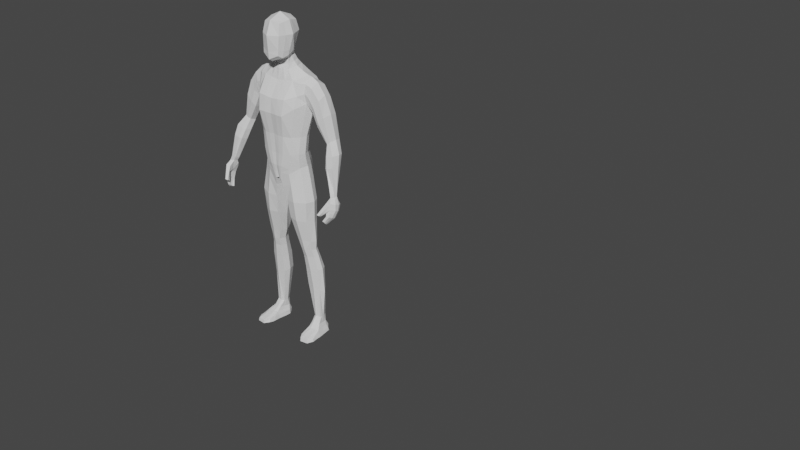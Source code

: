 # Source: CharacterLeft.blend  (saved by Blender 2.82.7; exported with 4.5.12 LTS)
import bpy
from mathutils import Matrix  # noqa: F401  (used for matrix-valued properties, if any)

bpy.ops.wm.read_factory_settings(use_empty=True)
scene = bpy.context.scene
scene.name = 'Scene'

# ---- collections
col_collection_1 = bpy.data.collections.new('Collection 1'); scene.collection.children.link(col_collection_1)

# ---- world
world_world = bpy.data.worlds.new('World'); scene.world = world_world
world_world.use_nodes = True; world_world.node_tree.nodes.clear()
_N = world_world.node_tree.nodes; _L = world_world.node_tree.links
n0 = _N.new('ShaderNodeOutputWorld'); n0.name = 'World Output'; n0.location = (300, 300)
n1 = _N.new('ShaderNodeBackground'); n1.name = 'Background'; n1.location = (10, 300)
n1.inputs[0].default_value = (0.05088, 0.05088, 0.05088, 1.0)
_L.new(n1.outputs[0], n0.inputs[0])
n0.is_active_output = True
world_world.color = (0.05088, 0.05088, 0.05088)
world_world.use_sun_shadow = False
world_world.sun_shadow_jitter_overblur = 0.0

# ---- meshes
me_cube_001 = bpy.data.meshes.new('Cube.001')
me_cube_001.from_pydata([(0.1297, -0.03656, 1.087), (0.1705, -0.009832, 1.584), (0.1298, 0.05147, 1.086), (0.0, 0.1073, 1.001), (0.0, 0.1127, 1.597), (0.0, -0.07829, 1.013), (0.0, -0.04828, 1.583), (0.1736, 0.07795, 1.477), (0.1407, 0.03495, 1.276), (0.1342, 0.02601, 1.174), (0.1738, -0.009726, 1.473), (0.1408, -0.0335, 1.276), (0.134, -0.04584, 1.174), (0.0, -0.1159, 1.408), (0.0, -0.09786, 1.283), (0.0, -0.09217, 1.169), (0.0, 0.1299, 1.456), (0.0, 0.09982, 1.284), (0.0, 0.09227, 1.167), (0.1019, 0.1103, 1.607), (0.01755, -0.08506, 1.006), (0.02373, 0.1175, 0.977), (0.102, -0.03857, 1.595), (0.05487, -0.09518, 1.17), (0.06661, -0.0986, 1.279), (0.08456, -0.1193, 1.409), (0.05584, 0.09236, 1.169), (0.06659, 0.09944, 1.28), (0.08434, 0.1365, 1.457), (0.06743, -0.02592, 1.729), (0.0, -0.03899, 1.699), (0.05732, 0.02531, 1.684), (0.05332, 0.03779, 1.759), (0.05615, 0.08488, 1.655), (0.05652, -0.02003, 1.645), (0.0, 0.0895, 1.658), (0.0, -0.03341, 1.646), (0.1313, 0.04039, 1.127), (0.1312, -0.04288, 1.129), (0.0, -0.09241, 1.092), (0.0, 0.1161, 1.071), (0.04315, 0.121, 1.073), (0.03835, -0.09511, 1.096), (0.13, 0.03343, 0.09949), (0.1364, 0.08253, 0.09901), (0.0424, -0.06429, 0.8781), (0.1677, -0.04174, 0.8821), (0.1673, 0.04863, 0.8835), (0.04304, 0.08001, 0.857), (0.05204, -0.05287, 0.7654), (0.1602, -0.03531, 0.7573), (0.1643, 0.04472, 0.7571), (0.06709, 0.09079, 0.7447), (0.07619, -0.02328, 0.6224), (0.1633, -0.01157, 0.6236), (0.1639, 0.04345, 0.6249), (0.08081, 0.06256, 0.623), (0.09484, -0.001845, 0.511), (0.167, 0.009042, 0.5179), (0.1675, 0.05531, 0.5201), (0.1006, 0.07263, 0.5127), (0.0997, 0.01931, 0.3228), (0.1807, 0.03123, 0.2857), (0.1808, 0.0805, 0.2906), (0.104, 0.0986, 0.3274), (0.1585, -0.003552, 0.566), (0.1591, 0.04472, 0.5678), (0.09688, 0.06208, 0.5629), (0.09109, -0.01388, 0.5616), (0.1446, 0.1052, 1.593), (0.07642, -0.07554, 1.047), (0.09889, 0.06997, 1.171), (0.1088, 0.07561, 1.277), (0.1346, 0.1194, 1.452), (0.07821, 0.1192, 1.022), (0.1451, -0.02912, 1.587), (0.09838, -0.07928, 1.171), (0.1091, -0.07446, 1.277), (0.1356, -0.07216, 1.448), (0.08735, -0.07829, 1.111), (0.08862, 0.1011, 1.093), (0.09965, 0.08119, 0.8881), (0.1007, -0.07342, 0.8787), (0.1073, 0.09126, 0.7746), (0.1071, -0.06483, 0.7628), (0.1203, 0.06464, 0.6247), (0.1162, -0.03338, 0.6237), (0.1334, 0.07553, 0.5167), (0.1294, -0.01071, 0.5121), (0.1489, 0.1028, 0.3064), (0.1477, 0.01169, 0.3), (0.1227, -0.02366, 0.5635), (0.1272, 0.06521, 0.5663), (0.1471, 0.007179, 1.094), (0.178, 0.04065, 1.613), (0.0, 0.0, 0.9886), (0.1489, -0.01053, 1.173), (0.1546, 0.0004943, 1.275), (0.1139, 0.03591, 1.634), (0.0, 0.06715, 1.683), (0.07484, 0.03181, 1.657), (0.1474, -0.003182, 1.13), (0.1771, 0.05651, 0.09769), (0.1229, 0.05661, 0.1023), (0.02249, 0.0103, 0.8537), (0.1874, 0.007043, 0.884), (0.04533, 0.01332, 0.7337), (0.1804, 0.009541, 0.7514), (0.06066, 0.01982, 0.6204), (0.1799, 0.01852, 0.6219), (0.08117, 0.03183, 0.5099), (0.1823, 0.0312, 0.5205), (0.08424, 0.05333, 0.3336), (0.1993, 0.05289, 0.2766), (0.1733, 0.02118, 0.5674), (0.07805, 0.02217, 0.5601), (0.1508, 0.03949, 1.618), (0.1433, -0.03585, 1.015), (0.1433, 0.05202, 1.015), (0.02966, 0.09614, 0.9457), (0.02861, -0.07406, 0.9582), (0.08437, -0.07219, 0.9867), (0.0845, 0.114, 0.9674), (0.1614, 0.008766, 1.022), (0.01216, 0.005426, 0.9447), (0.1816, 0.0196, 0.4299), (0.1819, 0.07481, 0.4334), (0.1037, 0.09235, 0.4311), (0.09814, 0.008251, 0.428), (0.1394, -0.0002122, 0.4253), (0.142, 0.09757, 0.4308), (0.1975, 0.04351, 0.4322), (0.08319, 0.04401, 0.428), (0.1703, 0.09341, 1.53), (0.1705, -0.01945, 1.531), (0.0, -0.1065, 1.494), (0.0, 0.1213, 1.527), (0.09327, -0.1033, 1.501), (0.09314, 0.1234, 1.532), (0.1403, -0.05064, 1.517), (0.1396, 0.1123, 1.523), (0.1704, 0.09265, 1.583), (0.1897, 0.03656, 1.458), (0.2613, -0.006836, 1.508), (0.2608, 0.08892, 1.507), (0.195, -0.01927, 1.517), (0.1946, 0.09358, 1.517), (0.2648, 0.04055, 1.529), (0.214, 0.04082, 1.594), (0.2135, -0.009658, 1.569), (0.213, 0.09283, 1.568), (0.2922, 0.03832, 1.253), (0.2999, 0.006749, 1.262), (0.3109, -0.003131, 1.272), (0.311, 0.0791, 1.271), (0.2992, 0.06647, 1.264), (0.338, 0.03984, 1.291), (0.3271, 0.0004526, 1.283), (0.327, 0.07882, 1.282), (0.3159, 0.03406, 1.202), (0.3047, 0.01147, 1.197), (0.2074, 0.03711, 1.416), (0.2058, -0.0006346, 1.431), (0.2278, 0.08954, 1.46), (0.2069, 0.07097, 1.434), (0.2282, -0.01477, 1.461), (0.3283, 0.04631, 1.205), (0.3717, 0.04602, 1.216), (0.3832, 0.01299, 1.223), (0.372, -0.02883, 1.22), (0.3286, -0.03241, 1.208), (0.3158, -0.02231, 1.201), (0.2414, -0.001602, 1.356), (0.3053, 0.0404, 1.43), (0.26, -0.01527, 1.383), (0.2432, 0.07369, 1.357), (0.2939, -0.009278, 1.418), (0.2595, 0.09063, 1.382), (0.2347, 0.03783, 1.349), (0.2934, 0.09016, 1.417), (0.3227, -0.007386, 1.139), (0.3463, 0.02241, 1.147), (0.3926, -0.005907, 1.159), (0.3316, -0.04373, 1.146), (0.3322, 0.01244, 1.144), (0.3814, 0.02214, 1.155), (0.3818, -0.04815, 1.16), (0.3466, -0.05163, 1.152), (0.3733, -0.125, 0.8699), (0.4, -0.08296, 1.005), (0.3714, -0.0929, 0.8492), (0.3842, -0.1231, 0.8647), (0.3842, -0.09284, 0.8446), (0.3979, -0.03175, 0.9978), (0.3852, -0.1003, 0.9765), (0.3933, -0.03089, 0.9554), (0.4234, -0.03125, 0.9562), (0.4135, -0.1028, 0.9798), (0.3999, -0.04802, 0.9196), (0.4266, -0.04814, 0.9193), (0.4166, -0.1052, 0.9439), (0.3861, -0.1048, 0.9417), (0.3947, -0.06662, 0.8823), (0.4157, -0.06555, 0.8801), (0.4152, -0.1156, 0.9032), (0.3951, -0.1165, 0.903), (0.3761, -0.1028, 0.8532), (0.3761, -0.1153, 0.8609), (0.3876, -0.06312, 1.0), (0.3863, -0.03989, 0.9929), (0.3859, -0.1164, 0.8548), (0.3859, -0.1039, 0.8471), (0.4123, -0.04544, 1.005), (0.4109, -0.06278, 1.003), (0.4329, -0.05268, 0.9635), (0.4329, -0.07999, 0.9705), (0.3902, -0.07176, 0.9671), (0.3907, -0.05268, 0.9579), (0.3994, -0.08132, 0.9335), (0.3994, -0.06233, 0.9262), (0.4348, -0.06339, 0.9296), (0.4348, -0.08239, 0.937), (0.4214, -0.0781, 0.8863), (0.4214, -0.09605, 0.8941), (0.3958, -0.09498, 0.8955), (0.3958, -0.07704, 0.8877), (0.357, -0.1512, 0.9124), (0.3753, -0.1529, 0.9134), (0.3757, -0.1368, 0.9049), (0.3599, -0.136, 0.9043), (0.1301, -0.09815, 0.003583), (0.1343, -0.09056, 0.02375), (0.1141, 0.05923, 0.027), (0.2237, -0.08456, 0.002873), (0.2054, 0.06868, 0.003132), (0.2007, 0.06813, 0.01958), (0.1343, -0.0007854, 0.06497), (0.1259, 0.07012, 0.05686), (0.1856, 0.009463, 0.06477), (0.1755, 0.07621, 0.05781), (0.1873, 0.06515, 0.03905), (0.2048, -0.0198, 0.04089), (0.1332, -0.02369, 0.04626), (0.12, 0.06376, 0.04153), (0.1734, 0.02844, 0.1027), (0.1305, 0.09155, 0.02351), (0.1755, 0.09692, 0.02339), (0.1561, -0.125, -0.0003331), (0.2044, -0.1192, -0.0003331), (0.2009, -0.1159, 0.01973), (0.1559, -0.1213, 0.01985), (0.1318, 0.07982, 0.0549), (0.1642, 0.08367, 0.05487), (0.1745, -0.002668, 0.06474), (0.1491, -0.007971, 0.06665), (0.1318, 0.08576, 0.03945), (0.1701, 0.09033, 0.03925), (0.1868, -0.02603, 0.04348), (0.1546, -0.03201, 0.0451), (0.1643, 0.08529, 0.1003), (0.1465, 0.02278, 0.1014), (0.1466, 0.08915, 0.0988), (0.07572, -0.04437, 1.846), (0.06037, -0.03731, 1.915), (0.06037, -0.06323, 1.72), (0.0, -0.08461, 1.697), (0.0, -0.04437, 1.938), (0.0, -0.005913, 1.954), (0.09165, -0.005913, 1.846), (0.04686, 0.06217, 1.686), (0.0, -0.1147, 1.846), (0.0, 0.1029, 1.846), (0.0, 0.05191, 1.745), (0.05979, 0.071, 1.846), (0.06743, -0.005913, 1.922), (0.0, 0.071, 1.922), (0.05979, -0.08283, 1.846), (0.0, -0.02328, 1.665), (0.0, -0.1056, 1.712), (0.0, -0.08283, 1.922), (0.05332, 0.05689, 1.908), (0.04986, -0.01061, 1.674), (0.05332, -0.06871, 1.908), (0.05332, -0.08963, 1.737), (0.07419, -0.02034, 1.761), (0.0, -0.1081, 1.749), (0.0, 0.06613, 1.773), (0.05512, -0.08773, 1.768), (0.05512, 0.04706, 1.783), (0.06466, -0.05797, 1.755), (0.08363, 0.01345, 1.846), (0.06388, 0.009896, 1.919), (0.0, 0.01345, 1.946), (0.07359, 0.01152, 1.771), (0.06721, 0.01396, 1.748), (0.0412, 0.04548, 1.722), (0.0, 0.05634, 1.715), (0.04721, -0.007911, 1.707), (0.0, -0.02597, 1.688), (0.04711, 0.0185, 1.717), (0.01187, 0.1141, 0.9861), (0.051, -0.04556, 1.59), (0.02743, -0.09606, 1.17), (0.0333, -0.1006, 1.281), (0.04228, -0.12, 1.409), (0.05097, 0.1138, 1.603), (0.008777, -0.08351, 1.008), (0.02792, 0.09469, 1.168), (0.03329, 0.102, 1.282), (0.04217, 0.1356, 1.457), (0.02826, -0.0289, 1.646), (0.02807, 0.08921, 1.658), (0.02158, 0.1209, 1.072), (0.01918, -0.09614, 1.094), (0.04657, 0.1247, 1.53), (0.04664, -0.1072, 1.498), (0.02493, -0.01913, 1.67), (0.02343, 0.06662, 1.686), (0.2187, -0.08254, 0.01699), (0.2139, -0.01984, 0.01699), (0.1117, 0.05975, 0.0009268), (0.2061, 0.0683, 0.003816), (0.1786, 0.09729, 3.242e-05), (0.1303, 0.09152, 3.242e-05), (0.2187, -0.02018, 0.002873), (0.1974, -0.02018, -0.0003331), (0.149, -0.02018, -0.0003331), (0.1223, -0.02018, -0.0003008), (0.1263, -0.02018, 0.02452), (0.2212, -0.06298, 0.002873), (0.2163, -0.0618, 0.01699), (0.2009, -0.0803, -0.0003331), (0.1525, -0.08318, -0.0003331), (0.1258, -0.07505, -0.0003008), (0.1305, -0.06802, 0.02257), (0.2116, -0.0618, 0.02463), (0.1322, -0.06505, 0.03109), (0.1551, -0.08728, 0.02817), (0.1937, -0.08162, 0.0273), (0.22, -0.05219, 0.002873), (0.2151, -0.05143, 0.01699), (0.1991, -0.06085, -0.0003331), (0.1508, -0.06229, -0.0003331), (0.1241, -0.05823, -0.0003008), (0.1275, -0.05234, 0.02452), (0.1265, 0.04502, 0.1009), (0.1152, 0.02463, -0.0001504), (0.1202, 0.01953, 0.02576), (0.1301, 0.03467, 0.06092), (0.1806, 0.04283, 0.06129), (0.1266, 0.02004, 0.04389), (0.196, 0.02268, 0.03997), (0.1772, 0.04092, 0.1017), (0.2073, 0.02415, 0.01828), (0.188, 0.03856, -0.0001504), (0.2124, 0.02406, 0.003345), (0.1396, 0.03567, -0.0001504), (0.3711, -0.1258, 0.9444), (0.3944, -0.1279, 0.9466), (0.3961, -0.121, 0.9244), (0.373, -0.1204, 0.923), (0.364, -0.1385, 0.9284), (0.3859, -0.1289, 0.9146), (0.3848, -0.1404, 0.93), (0.3665, -0.1282, 0.9136), (0.4039, -0.1153, 0.9632), (0.3795, -0.1126, 0.9323), (0.3782, -0.1131, 0.9604), (0.4064, -0.1131, 0.9341), (0.3906, -0.1106, 0.9223), (0.3973, -0.05732, 0.901), (0.4211, -0.05685, 0.8997), (0.4159, -0.1104, 0.9235), (0.4281, -0.07075, 0.908), (0.4281, -0.08922, 0.9155), (0.3976, -0.08815, 0.9145), (0.3976, -0.06968, 0.907), (0.3831, -0.07976, 0.8658), (0.3999, -0.07919, 0.8623), (0.3997, -0.1193, 0.8839), (0.3842, -0.1207, 0.8865), (0.3872, -0.1046, 0.8779), (0.3872, -0.0894, 0.8701), (0.4036, -0.09102, 0.8667), (0.4036, -0.1062, 0.8744), (0.3856, -0.1025, 0.9591), (0.3966, -0.03946, 0.9375), (0.425, -0.0397, 0.9377), (0.415, -0.104, 0.9618), (0.3927, -0.07504, 0.9476), (0.3954, -0.05428, 0.9397), (0.4338, -0.05803, 0.9465), (0.4338, -0.08119, 0.9537), (0.3585, -0.1436, 0.9084), (0.3755, -0.1448, 0.9091), (0.3953, -0.1244, 0.9355), (0.3721, -0.1231, 0.9337), (0.3854, -0.1346, 0.9223), (0.3653, -0.1334, 0.921), (0.3789, -0.1128, 0.9464), (0.4051, -0.1142, 0.9486), (0.4106, -0.0315, 0.977), (0.4219, -0.07138, 0.9866), (0.4226, -0.04906, 0.9843), (0.3867, -0.03381, 0.9745), (0.4095, -0.03977, 1.027), (0.4067, -0.06068, 1.025), (0.3955, -0.02402, 1.02), (0.371, -0.0379, 1.017), (0.3791, -0.06015, 1.023), (0.3918, -0.07816, 1.027), (0.3786, -0.02293, 1.02), (0.4088, -0.06173, 1.014), (0.3786, -0.03889, 1.005), (0.3833, -0.06163, 1.012), (0.4109, -0.04261, 1.016), (0.3967, -0.02789, 1.009), (0.3959, -0.08056, 1.016), (0.3825, -0.03141, 1.006), (0.3075, 0.05027, 1.233), (0.3493, 0.06242, 1.249), (0.3496, -0.01419, 1.251), (0.3198, -0.01777, 1.24), (0.2985, 0.02489, 1.225), (0.3196, 0.0627, 1.238), (0.3606, 0.02642, 1.257), (0.3079, -0.007779, 1.232), (0.1986, 0.03684, 1.437), (0.2116, -0.01702, 1.489), (0.2112, 0.09156, 1.489), (0.2369, 0.09087, 1.538), (0.2374, -0.008247, 1.539), (0.2394, 0.04068, 1.561), (0.1903, 0.07446, 1.456), (0.1898, -0.005181, 1.452), (0.1305, 0.04593, 1.107), (0.1305, -0.03972, 1.108), (0.0, -0.08535, 1.052), (0.0, 0.1117, 1.036), (0.03344, 0.1193, 1.025), (0.02795, -0.09009, 1.051), (0.08341, 0.1102, 1.058), (0.08188, -0.07692, 1.079), (0.1472, 0.001998, 1.112), (0.01398, -0.08983, 1.051), (0.01672, 0.1175, 1.029)], [], [(140, 69, 141, 133), (90, 61, 43, 260), (299, 295, 32, 294), (315, 301, 6, 135), (313, 302, 15, 39), (302, 303, 14, 15), (303, 304, 13, 14), (101, 96, 12, 38), (96, 97, 11, 12), (97, 142, 10, 11), (80, 71, 9, 37), (71, 72, 8, 9), (72, 73, 7, 8), (308, 309, 28, 27), (307, 308, 27, 26), (312, 307, 26, 41), (77, 78, 25, 24), (76, 77, 24, 23), (79, 76, 23, 42), (139, 75, 22, 137), (116, 98, 22, 75), (95, 20, 306), (314, 305, 19, 138), (295, 296, 272, 32), (298, 297, 29, 30), (301, 22, 34, 310), (305, 4, 35, 311), (98, 19, 33, 100), (442, 79, 42, 440), (445, 312, 41, 439), (441, 80, 37, 435), (443, 101, 38, 436), (444, 313, 39, 437), (113, 62, 244, 352, 102), (89, 63, 259, 261), (112, 64, 44, 103), (124, 119, 48, 104), (122, 118, 47, 81), (123, 117, 46, 105), (121, 120, 45, 82), (104, 48, 52, 106), (81, 47, 51, 83), (105, 46, 50, 107), (82, 45, 49, 84), (106, 52, 56, 108), (83, 51, 55, 85), (107, 50, 54, 109), (84, 49, 53, 86), (115, 67, 60, 110), (92, 66, 59, 87), (114, 65, 58, 111), (91, 68, 57, 88), (132, 127, 64, 112), (130, 126, 63, 89), (131, 125, 62, 113), (129, 128, 61, 90), (86, 53, 68, 91), (109, 54, 65, 114), (85, 55, 66, 92), (108, 56, 67, 115), (56, 85, 92, 67), (54, 86, 91, 65), (125, 129, 90, 62), (127, 130, 89, 64), (65, 91, 88, 58), (67, 92, 87, 60), (50, 84, 86, 54), (52, 83, 85, 56), (46, 82, 84, 50), (48, 81, 83, 52), (117, 121, 82, 46), (119, 122, 81, 48), (64, 89, 261, 44), (439, 41, 80, 441), (436, 38, 79, 442), (94, 116, 75, 1), (134, 1, 75, 139), (38, 12, 76, 79), (12, 11, 77, 76), (11, 10, 78, 77), (27, 28, 73, 72), (26, 27, 72, 71), (41, 26, 71, 80), (62, 90, 260, 244), (138, 19, 69, 140), (141, 69, 116, 94), (53, 108, 115, 68), (55, 109, 114, 66), (126, 131, 113, 63), (128, 132, 112, 61), (66, 114, 111, 59), (68, 115, 110, 57), (51, 107, 109, 55), (49, 106, 108, 53), (47, 105, 107, 51), (45, 104, 106, 49), (118, 123, 105, 47), (120, 124, 104, 45), (61, 112, 103, 345, 43), (63, 113, 102, 259), (435, 37, 101, 443), (22, 98, 100, 34), (300, 21, 95), (69, 19, 98, 116), (8, 7, 142, 97), (9, 8, 97, 96), (37, 9, 96, 101), (297, 299, 294, 29), (20, 95, 124, 120), (2, 93, 123, 118), (21, 74, 122, 119), (0, 70, 121, 117), (70, 20, 120, 121), (93, 0, 117, 123), (74, 2, 118, 122), (95, 21, 119, 124), (57, 110, 132, 128), (59, 111, 131, 126), (60, 87, 130, 127), (58, 88, 129, 125), (88, 57, 128, 129), (111, 58, 125, 131), (87, 59, 126, 130), (110, 60, 127, 132), (28, 138, 140, 73), (10, 134, 139, 78), (309, 314, 138, 28), (78, 139, 137, 25), (304, 315, 135, 13), (73, 140, 133, 7), (172, 178, 151, 152), (175, 177, 154, 155), (179, 173, 156, 158), (176, 174, 153, 157), (7, 133, 146), (133, 141, 150, 146), (432, 431, 143, 147), (428, 434, 162, 165), (94, 1, 149, 148), (1, 134, 145, 149), (134, 10, 145), (141, 94, 148, 150), (429, 430, 144, 163), (427, 433, 164, 161), (184, 181, 411), (177, 179, 158, 154), (178, 175, 155, 151), (173, 176, 157, 156), (174, 172, 152, 153), (414, 413, 209, 208), (417, 414, 208, 189), (431, 428, 165, 143), (430, 432, 147, 144), (433, 429, 163, 164), (434, 427, 161, 162), (422, 426, 171, 170), (421, 422, 170, 169), (420, 425, 168, 167), (419, 424, 166, 159), (426, 423, 160, 171), (424, 420, 167, 166), (423, 419, 159, 160), (425, 421, 169, 168), (165, 162, 172, 174), (147, 143, 176, 173), (161, 164, 175, 178), (163, 144, 179, 177), (143, 165, 174, 176), (144, 147, 173, 179), (164, 163, 177, 175), (162, 161, 178, 172), (170, 171, 183, 187), (169, 170, 187, 186), (167, 168, 182, 185), (159, 166, 181, 184), (171, 160, 180, 183), (166, 167, 185, 181), (160, 159, 184, 180), (168, 169, 186, 182), (217, 209, 404, 195), (404, 209, 193, 401), (415, 212, 193, 416), (197, 189, 194), (207, 210, 191, 188), (184, 411, 408, 180), (181, 185, 407, 411), (363, 361, 226, 227), (392, 215, 197, 388), (386, 195, 196, 387), (390, 217, 195, 386), (376, 219, 198, 370), (370, 198, 199, 371), (374, 221, 200, 372), (372, 200, 201, 369), (379, 204, 205, 380), (384, 223, 204, 379), (377, 202, 203, 378), (382, 225, 202, 377), (380, 205, 224, 381), (381, 224, 225, 382), (378, 203, 222, 383), (383, 222, 223, 384), (371, 199, 220, 373), (373, 220, 221, 374), (369, 201, 218, 375), (375, 218, 219, 376), (385, 194, 216, 389), (389, 216, 217, 390), (387, 196, 214, 391), (391, 214, 215, 392), (197, 213, 189), (190, 192, 211, 206), (206, 211, 210, 207), (401, 193, 212, 403), (402, 403, 212, 213), (189, 208, 194), (216, 208, 209, 217), (394, 227, 226, 393), (364, 362, 228, 229), (398, 364, 229, 393), (397, 363, 227, 394), (405, 182, 186, 406), (216, 194, 208), (215, 402, 213, 197), (347, 328, 242, 350), (322, 246, 235, 234), (329, 330, 318, 233), (247, 250, 231, 230), (354, 322, 321, 355), (351, 240, 239, 349), (253, 238, 244, 260), (350, 242, 236, 348), (257, 241, 238, 253), (255, 243, 237, 251), (245, 232, 243, 255), (338, 335, 241, 257), (336, 344, 334, 231), (335, 318, 330, 340), (251, 237, 103, 44), (349, 239, 102, 352), (348, 236, 43, 345), (239, 252, 259, 102), (252, 251, 44, 261, 259), (336, 337, 258, 242), (337, 338, 257, 258), (235, 246, 256, 240), (246, 245, 255, 256), (240, 256, 252, 239), (256, 255, 251, 252), (242, 258, 254, 236), (258, 257, 253, 254), (236, 254, 260, 43), (254, 253, 260), (351, 353, 235, 240), (233, 318, 249, 248), (248, 249, 250, 247), (320, 232, 245, 323), (323, 245, 246, 322), (290, 291, 274, 268), (293, 290, 268, 284), (262, 263, 282, 276), (286, 271, 273, 288), (265, 264, 283, 278), (263, 266, 279, 282), (271, 275, 280, 273), (289, 262, 276, 287), (291, 292, 267, 274), (287, 276, 270, 285), (276, 282, 279, 270), (284, 268, 262, 289), (274, 267, 266, 263), (30, 29, 264, 265), (268, 274, 263, 262), (29, 284, 289, 264), (283, 287, 285, 278), (264, 289, 287, 283), (272, 286, 288, 32), (294, 293, 284, 29), (32, 288, 293, 294), (280, 275, 292, 291), (288, 273, 290, 293), (273, 280, 291, 290), (281, 31, 299, 297), (277, 316, 281, 297, 298), (269, 317, 99, 296, 295), (31, 269, 295, 299), (100, 33, 269, 31), (311, 35, 99, 317), (310, 34, 281, 316), (34, 100, 31, 281), (36, 310, 316, 277), (33, 311, 317, 269), (25, 137, 315, 304), (16, 136, 314, 309), (3, 300, 95), (440, 42, 313, 444), (438, 40, 312, 445), (19, 305, 311, 33), (6, 301, 310, 36), (136, 4, 305, 314), (95, 306, 5), (40, 18, 307, 312), (18, 17, 308, 307), (17, 16, 309, 308), (24, 25, 304, 303), (23, 24, 303, 302), (42, 23, 302, 313), (137, 22, 301, 315), (346, 320, 323, 356), (333, 332, 247, 230), (340, 339, 324, 319), (354, 356, 323, 322), (322, 234, 321), (341, 342, 326, 325), (346, 327, 328, 347), (353, 355, 321, 235), (333, 230, 231, 334), (343, 333, 334, 344), (343, 342, 332, 333), (247, 332, 331, 248), (248, 331, 329, 233), (339, 340, 330, 329), (343, 327, 326, 342), (341, 325, 324, 339), (327, 343, 344, 328), (332, 342, 341, 331), (250, 249, 338, 337), (231, 250, 337, 336), (241, 335, 340, 319), (242, 328, 344, 336), (249, 318, 335, 338), (331, 341, 339, 329), (319, 324, 355, 353), (320, 346, 347, 232), (325, 326, 356, 354), (327, 346, 356, 326), (241, 319, 353, 351), (237, 348, 345, 103), (238, 349, 352, 244), (243, 350, 348, 237), (241, 351, 349, 238), (325, 354, 355, 324), (232, 347, 350, 243), (400, 365, 358, 395), (399, 366, 360, 396), (366, 368, 359, 360), (365, 367, 357, 358), (395, 358, 363, 397), (396, 360, 364, 398), (360, 359, 362, 364), (358, 357, 361, 363), (197, 194, 367, 365), (201, 200, 368, 366), (385, 201, 366, 399), (388, 197, 365, 400), (224, 375, 376, 225), (205, 369, 375, 224), (222, 373, 374, 223), (203, 371, 373, 222), (204, 372, 369, 205), (223, 374, 372, 204), (202, 370, 371, 203), (225, 376, 370, 202), (211, 383, 384, 210), (192, 378, 383, 211), (207, 381, 382, 206), (188, 380, 381, 207), (206, 382, 377, 190), (190, 377, 378, 192), (210, 384, 379, 191), (191, 379, 380, 188), (200, 388, 400, 368), (194, 385, 399, 367), (357, 396, 398, 361), (359, 395, 397, 362), (367, 399, 396, 357), (368, 400, 395, 359), (362, 397, 394, 228), (361, 398, 393, 226), (228, 394, 393, 229), (220, 391, 392, 221), (199, 387, 391, 220), (218, 389, 390, 219), (201, 385, 389, 218), (219, 390, 386, 198), (198, 386, 387, 199), (221, 392, 388, 200), (215, 214, 403, 402), (196, 401, 403, 214), (195, 404, 401, 196), (415, 405, 406, 412), (182, 405, 407, 185), (187, 183, 409, 410), (183, 180, 408, 409), (413, 418, 209), (418, 416, 193, 209), (412, 417, 189, 213), (187, 410, 406, 186), (406, 410, 417, 412), (411, 407, 416, 418), (408, 411, 418, 413), (212, 415, 412, 213), (405, 415, 416, 407), (410, 409, 414, 417), (409, 408, 413, 414), (156, 157, 421, 425), (151, 155, 419, 423), (154, 158, 420, 424), (152, 151, 423, 426), (155, 154, 424, 419), (158, 156, 425, 420), (157, 153, 422, 421), (153, 152, 426, 422), (10, 142, 427, 434), (7, 146, 429, 433), (150, 148, 432, 430), (149, 145, 428, 431), (142, 7, 433, 427), (146, 150, 430, 429), (145, 10, 434, 428), (148, 149, 431, 432), (3, 438, 445, 300), (20, 440, 444, 306), (2, 435, 443, 93), (0, 436, 442, 70), (21, 439, 441, 74), (306, 444, 437, 5), (93, 443, 436, 0), (74, 441, 435, 2), (300, 445, 439, 21), (70, 442, 440, 20)])
_uv = me_cube_001.uv_layers.new(name='UVMap')
_uv.uv.foreach_set('vector', [0.5937, 0.4659, 0.625, 0.4659, 0.625, 0.5, 0.5938, 0.5, 0.375, 0.7841, 0.375, 0.8125, 0.375, 0.8125, 0.375, 0.7841, 0.6875, 0.625, 0.6875, 0.5, 0.6875, 0.5, 0.6875, 0.625, 0.5938, 0.8438, 0.625, 0.8438, 0.625, 0.875, 0.5938, 0.875, 0.4107, 0.8438, 0.4375, 0.8438, 0.4375, 0.875, 0.4107, 0.875, 0.4375, 0.8438, 0.4996, 0.8438, 0.4996, 0.875, 0.4375, 0.875, 0.4996, 0.8438, 0.5625, 0.8437, 0.5625, 0.875, 0.4996, 0.875, 0.4107, 0.625, 0.4375, 0.625, 0.4375, 0.75, 0.4107, 0.75, 0.4375, 0.625, 0.5, 0.625, 0.5, 0.75, 0.4375, 0.75, 0.5, 0.625, 0.5625, 0.625, 0.5625, 0.75, 0.5, 0.75, 0.4107, 0.4659, 0.4375, 0.4659, 0.4375, 0.5, 0.4107, 0.5, 0.4375, 0.4659, 0.5, 0.4659, 0.5, 0.5, 0.4375, 0.5, 0.5, 0.4659, 0.5625, 0.4659, 0.5625, 0.5, 0.5, 0.5, 0.5, 0.4062, 0.5625, 0.4062, 0.5625, 0.4375, 0.5, 0.4375, 0.4375, 0.4062, 0.5, 0.4062, 0.5, 0.4375, 0.4375, 0.4375, 0.4107, 0.4062, 0.4375, 0.4062, 0.4375, 0.4375, 0.4107, 0.4375, 0.4998, 0.7841, 0.5625, 0.7841, 0.5625, 0.8125, 0.4996, 0.8125, 0.4375, 0.7841, 0.4998, 0.7841, 0.4996, 0.8125, 0.4375, 0.8125, 0.4107, 0.7841, 0.4375, 0.7841, 0.4375, 0.8125, 0.4107, 0.8125, 0.5938, 0.7841, 0.625, 0.7841, 0.625, 0.8125, 0.5938, 0.8125, 0.6591, 0.625, 0.6875, 0.625, 0.6875, 0.75, 0.6591, 0.75, 0.3125, 0.625, 0.3125, 0.75, 0.2812, 0.75, 0.5938, 0.4063, 0.625, 0.4062, 0.625, 0.4375, 0.5938, 0.4375, 0.625, 0.4375, 0.625, 0.375, 0.625, 0.375, 0.625, 0.4375, 0.625, 0.875, 0.625, 0.8125, 0.625, 0.8125, 0.625, 0.875, 0.625, 0.8438, 0.625, 0.8125, 0.625, 0.8125, 0.625, 0.8438, 0.625, 0.4062, 0.625, 0.375, 0.625, 0.375, 0.625, 0.4062, 0.6875, 0.625, 0.6875, 0.5, 0.6875, 0.5, 0.6875, 0.625, 0.3928, 0.7841, 0.4107, 0.7841, 0.4107, 0.8125, 0.3928, 0.8125, 0.3928, 0.4062, 0.4107, 0.4062, 0.4107, 0.4375, 0.3928, 0.4375, 0.3928, 0.4659, 0.4107, 0.4659, 0.4107, 0.5, 0.3928, 0.5, 0.3928, 0.625, 0.4107, 0.625, 0.4107, 0.75, 0.3928, 0.75, 0.3928, 0.8437, 0.4107, 0.8438, 0.4107, 0.875, 0.3928, 0.875, 0.375, 0.625, 0.375, 0.75, 0.375, 0.75, 0.375, 0.6875, 0.375, 0.625, 0.375, 0.4659, 0.375, 0.5, 0.375, 0.5, 0.375, 0.4659, 0.3125, 0.625, 0.3125, 0.5, 0.3125, 0.5, 0.3125, 0.625, 0.3125, 0.625, 0.3125, 0.5, 0.3125, 0.5, 0.3125, 0.625, 0.375, 0.4659, 0.375, 0.5, 0.375, 0.5, 0.375, 0.4659, 0.375, 0.625, 0.375, 0.75, 0.375, 0.75, 0.375, 0.625, 0.375, 0.7841, 0.375, 0.8125, 0.375, 0.8125, 0.375, 0.7841, 0.3125, 0.625, 0.3125, 0.5, 0.3125, 0.5, 0.3125, 0.625, 0.375, 0.4659, 0.375, 0.5, 0.375, 0.5, 0.375, 0.4659, 0.375, 0.625, 0.375, 0.75, 0.375, 0.75, 0.375, 0.625, 0.375, 0.7841, 0.375, 0.8125, 0.375, 0.8125, 0.375, 0.7841, 0.3125, 0.625, 0.3125, 0.5, 0.3125, 0.5, 0.3125, 0.625, 0.375, 0.4659, 0.375, 0.5, 0.375, 0.5, 0.375, 0.4659, 0.375, 0.625, 0.375, 0.75, 0.375, 0.75, 0.375, 0.625, 0.375, 0.7841, 0.375, 0.8125, 0.375, 0.8125, 0.375, 0.7841, 0.3125, 0.625, 0.3125, 0.5, 0.3125, 0.5, 0.3125, 0.625, 0.375, 0.4659, 0.375, 0.5, 0.375, 0.5, 0.375, 0.4659, 0.375, 0.625, 0.375, 0.75, 0.375, 0.75, 0.375, 0.625, 0.375, 0.7841, 0.375, 0.8125, 0.375, 0.8125, 0.375, 0.7841, 0.3125, 0.625, 0.3125, 0.5, 0.3125, 0.5, 0.3125, 0.625, 0.375, 0.4659, 0.375, 0.5, 0.375, 0.5, 0.375, 0.4659, 0.375, 0.625, 0.375, 0.75, 0.375, 0.75, 0.375, 0.625, 0.375, 0.7841, 0.375, 0.8125, 0.375, 0.8125, 0.375, 0.7841, 0.375, 0.7841, 0.375, 0.8125, 0.375, 0.8125, 0.375, 0.7841, 0.375, 0.625, 0.375, 0.75, 0.375, 0.75, 0.375, 0.625, 0.375, 0.4659, 0.375, 0.5, 0.375, 0.5, 0.375, 0.4659, 0.3125, 0.625, 0.3125, 0.5, 0.3125, 0.5, 0.3125, 0.625, 0.375, 0.4375, 0.375, 0.4659, 0.375, 0.4659, 0.375, 0.4375, 0.375, 0.75, 0.375, 0.7841, 0.375, 0.7841, 0.375, 0.75, 0.375, 0.75, 0.375, 0.7841, 0.375, 0.7841, 0.375, 0.75, 0.375, 0.4375, 0.375, 0.4659, 0.375, 0.4659, 0.375, 0.4375, 0.375, 0.75, 0.375, 0.7841, 0.375, 0.7841, 0.375, 0.75, 0.375, 0.4375, 0.375, 0.4659, 0.375, 0.4659, 0.375, 0.4375, 0.375, 0.75, 0.375, 0.7841, 0.375, 0.7841, 0.375, 0.75, 0.375, 0.4375, 0.375, 0.4659, 0.375, 0.4659, 0.375, 0.4375, 0.375, 0.75, 0.375, 0.7841, 0.375, 0.7841, 0.375, 0.75, 0.375, 0.4375, 0.375, 0.4659, 0.375, 0.4659, 0.375, 0.4375, 0.375, 0.75, 0.375, 0.7841, 0.375, 0.7841, 0.375, 0.75, 0.375, 0.4375, 0.375, 0.4659, 0.375, 0.4659, 0.375, 0.4375, 0.375, 0.4375, 0.375, 0.4659, 0.375, 0.4659, 0.375, 0.4375, 0.3928, 0.4375, 0.4107, 0.4375, 0.4107, 0.4659, 0.3928, 0.4659, 0.3928, 0.75, 0.4107, 0.75, 0.4107, 0.7841, 0.3928, 0.7841, 0.625, 0.625, 0.6591, 0.625, 0.6591, 0.75, 0.625, 0.75, 0.5938, 0.75, 0.625, 0.75, 0.625, 0.7841, 0.5938, 0.7841, 0.4107, 0.75, 0.4375, 0.75, 0.4375, 0.7841, 0.4107, 0.7841, 0.4375, 0.75, 0.5, 0.75, 0.4998, 0.7841, 0.4375, 0.7841, 0.5, 0.75, 0.5625, 0.75, 0.5625, 0.7841, 0.4998, 0.7841, 0.5, 0.4375, 0.5625, 0.4375, 0.5625, 0.4659, 0.5, 0.4659, 0.4375, 0.4375, 0.5, 0.4375, 0.5, 0.4659, 0.4375, 0.4659, 0.4107, 0.4375, 0.4375, 0.4375, 0.4375, 0.4659, 0.4107, 0.4659, 0.375, 0.75, 0.375, 0.7841, 0.375, 0.7841, 0.375, 0.75, 0.5938, 0.4375, 0.625, 0.4375, 0.625, 0.4659, 0.5937, 0.4659, 0.625, 0.5, 0.6591, 0.5, 0.6591, 0.625, 0.625, 0.625, 0.3125, 0.75, 0.3125, 0.625, 0.3125, 0.625, 0.3125, 0.75, 0.375, 0.5, 0.375, 0.625, 0.375, 0.625, 0.375, 0.5, 0.375, 0.5, 0.375, 0.625, 0.375, 0.625, 0.375, 0.5, 0.3125, 0.75, 0.3125, 0.625, 0.3125, 0.625, 0.3125, 0.75, 0.375, 0.5, 0.375, 0.625, 0.375, 0.625, 0.375, 0.5, 0.3125, 0.75, 0.3125, 0.625, 0.3125, 0.625, 0.3125, 0.75, 0.375, 0.5, 0.375, 0.625, 0.375, 0.625, 0.375, 0.5, 0.3125, 0.75, 0.3125, 0.625, 0.3125, 0.625, 0.3125, 0.75, 0.375, 0.5, 0.375, 0.625, 0.375, 0.625, 0.375, 0.5, 0.3125, 0.75, 0.3125, 0.625, 0.3125, 0.625, 0.3125, 0.75, 0.375, 0.5, 0.375, 0.625, 0.375, 0.625, 0.375, 0.5, 0.3125, 0.75, 0.3125, 0.625, 0.3125, 0.625, 0.3125, 0.75, 0.3125, 0.75, 0.3125, 0.625, 0.3125, 0.625, 0.3125, 0.6875, 0.3125, 0.75, 0.375, 0.5, 0.375, 0.625, 0.375, 0.625, 0.375, 0.5, 0.3928, 0.5, 0.4107, 0.5, 0.4107, 0.625, 0.3928, 0.625, 0.6875, 0.75, 0.6875, 0.625, 0.6875, 0.625, 0.6875, 0.75, 0.2812, 0.5, 0.3125, 0.5, 0.2812, 0.625, 0.6591, 0.5, 0.6875, 0.5, 0.6875, 0.625, 0.6591, 0.625, 0.5, 0.5, 0.5625, 0.5, 0.5625, 0.625, 0.5, 0.625, 0.4375, 0.5, 0.5, 0.5, 0.5, 0.625, 0.4375, 0.625, 0.4107, 0.5, 0.4375, 0.5, 0.4375, 0.625, 0.4107, 0.625, 0.6875, 0.75, 0.6875, 0.625, 0.6875, 0.625, 0.6875, 0.75, 0.3125, 0.75, 0.3125, 0.625, 0.3125, 0.625, 0.3125, 0.75, 0.375, 0.5, 0.375, 0.625, 0.375, 0.625, 0.375, 0.5, 0.375, 0.4375, 0.375, 0.4659, 0.375, 0.4659, 0.375, 0.4375, 0.375, 0.75, 0.375, 0.7841, 0.375, 0.7841, 0.375, 0.75, 0.375, 0.7841, 0.375, 0.8125, 0.375, 0.8125, 0.375, 0.7841, 0.375, 0.625, 0.375, 0.75, 0.375, 0.75, 0.375, 0.625, 0.375, 0.4659, 0.375, 0.5, 0.375, 0.5, 0.375, 0.4659, 0.3125, 0.625, 0.3125, 0.5, 0.3125, 0.5, 0.3125, 0.625, 0.3125, 0.75, 0.3125, 0.625, 0.3125, 0.625, 0.3125, 0.75, 0.375, 0.5, 0.375, 0.625, 0.375, 0.625, 0.375, 0.5, 0.375, 0.4375, 0.375, 0.4659, 0.375, 0.4659, 0.375, 0.4375, 0.375, 0.75, 0.375, 0.7841, 0.375, 0.7841, 0.375, 0.75, 0.375, 0.7841, 0.375, 0.8125, 0.375, 0.8125, 0.375, 0.7841, 0.375, 0.625, 0.375, 0.75, 0.375, 0.75, 0.375, 0.625, 0.375, 0.4659, 0.375, 0.5, 0.375, 0.5, 0.375, 0.4659, 0.3125, 0.625, 0.3125, 0.5, 0.3125, 0.5, 0.3125, 0.625, 0.5625, 0.4375, 0.5938, 0.4375, 0.5937, 0.4659, 0.5625, 0.4659, 0.5625, 0.75, 0.5938, 0.75, 0.5938, 0.7841, 0.5625, 0.7841, 0.5625, 0.4062, 0.5938, 0.4063, 0.5938, 0.4375, 0.5625, 0.4375, 0.5625, 0.7841, 0.5938, 0.7841, 0.5938, 0.8125, 0.5625, 0.8125, 0.5625, 0.8437, 0.5938, 0.8438, 0.5938, 0.875, 0.5625, 0.875, 0.5625, 0.4659, 0.5937, 0.4659, 0.5938, 0.5, 0.5625, 0.5, 0.5625, 0.75, 0.5625, 0.625, 0.5625, 0.625, 0.5625, 0.75, 0.5625, 0.5, 0.5938, 0.5, 0.5938, 0.5, 0.5625, 0.5, 0.625, 0.5, 0.625, 0.625, 0.625, 0.625, 0.625, 0.5, 0.625, 0.75, 0.5938, 0.75, 0.5938, 0.75, 0.625, 0.75, 0.5625, 0.5, 0.5938, 0.5, 0.5938, 0.5, 0.5938, 0.5, 0.625, 0.5, 0.625, 0.5, 0.5938, 0.5, 0.625, 0.625, 0.625, 0.75, 0.625, 0.75, 0.625, 0.625, 0.5937, 0.75, 0.5625, 0.75, 0.5625, 0.75, 0.5938, 0.75, 0.625, 0.625, 0.625, 0.75, 0.625, 0.75, 0.625, 0.625, 0.625, 0.75, 0.5938, 0.75, 0.5938, 0.75, 0.625, 0.75, 0.5938, 0.75, 0.5625, 0.75, 0.5938, 0.75, 0.625, 0.5, 0.625, 0.625, 0.625, 0.625, 0.625, 0.5, 0.5938, 0.5, 0.625, 0.5, 0.625, 0.5, 0.5938, 0.5, 0.5625, 0.625, 0.5625, 0.5, 0.5625, 0.5, 0.5625, 0.625, 0.5625, 0.5, 0.5938, 0.5, 0.0, 0.0, 0.5938, 0.5, 0.625, 0.5, 0.625, 0.5, 0.5938, 0.5, 0.5625, 0.625, 0.5625, 0.5, 0.5625, 0.5, 0.5625, 0.625, 0.625, 0.625, 0.625, 0.75, 0.625, 0.75, 0.625, 0.625, 0.5938, 0.75, 0.5625, 0.75, 0.5625, 0.75, 0.5938, 0.75, 0.5625, 0.75, 0.5625, 0.625, 0.5625, 0.625, 0.5625, 0.75, 0.5938, 0.75, 0.5625, 0.75, 0.5625, 0.75, 0.5938, 0.75, 0.625, 0.75, 0.5937, 0.75, 0.5938, 0.75, 0.625, 0.75, 0.625, 0.5, 0.625, 0.625, 0.625, 0.625, 0.625, 0.5, 0.5625, 0.5, 0.5938, 0.5, 0.5938, 0.5, 0.5625, 0.5, 0.5625, 0.75, 0.5625, 0.625, 0.5625, 0.625, 0.5625, 0.75, 0.5938, 0.75, 0.5625, 0.75, 0.5625, 0.75, 0.5938, 0.75, 0.625, 0.75, 0.5938, 0.75, 0.5938, 0.75, 0.625, 0.75, 0.625, 0.5, 0.625, 0.625, 0.625, 0.625, 0.625, 0.5, 0.5625, 0.5, 0.5938, 0.5, 0.5938, 0.5, 0.5625, 0.5, 0.5625, 0.75, 0.5625, 0.625, 0.5625, 0.625, 0.5625, 0.75, 0.5938, 0.5, 0.625, 0.5, 0.625, 0.5, 0.5938, 0.5, 0.5625, 0.625, 0.5625, 0.5, 0.5625, 0.5, 0.5625, 0.625, 0.625, 0.625, 0.625, 0.75, 0.625, 0.75, 0.625, 0.625, 0.5938, 0.75, 0.5625, 0.75, 0.5625, 0.75, 0.5938, 0.75, 0.625, 0.625, 0.625, 0.75, 0.625, 0.75, 0.625, 0.625, 0.5625, 0.625, 0.5625, 0.5, 0.5625, 0.5, 0.5625, 0.625, 0.5938, 0.5, 0.625, 0.5, 0.625, 0.5, 0.5938, 0.5, 0.625, 0.75, 0.5938, 0.75, 0.5938, 0.75, 0.625, 0.75, 0.625, 0.5, 0.625, 0.625, 0.625, 0.625, 0.625, 0.5, 0.5625, 0.5, 0.5938, 0.5, 0.5938, 0.5, 0.5625, 0.5, 0.5625, 0.75, 0.5625, 0.625, 0.5625, 0.625, 0.5625, 0.75, 0.5938, 0.75, 0.5625, 0.75, 0.5625, 0.75, 0.5938, 0.75, 0.625, 0.75, 0.5938, 0.75, 0.5938, 0.75, 0.625, 0.75, 0.625, 0.5, 0.625, 0.625, 0.625, 0.625, 0.625, 0.5, 0.5625, 0.5, 0.5938, 0.5, 0.5938, 0.5, 0.5625, 0.5, 0.5625, 0.75, 0.5625, 0.625, 0.5625, 0.625, 0.5625, 0.75, 0.5938, 0.5, 0.625, 0.5, 0.625, 0.5, 0.5938, 0.5, 0.5625, 0.625, 0.5625, 0.5, 0.5625, 0.5, 0.5625, 0.625, 0.625, 0.625, 0.625, 0.75, 0.625, 0.75, 0.625, 0.625, 0.5626, 0.1667, 0.625, 0.25, 0.5938, 0.25, 0.5626, 0.25, 0.5938, 0.25, 0.625, 0.25, 0.625, 0.5, 0.5938, 0.5, 0.04482, 0.04482, 0.0, 0.0, 0.625, 0.5, 0.625, 0.5, 0.5626, 0.75, 0.625, 1.0, 0.5626, 1.0, 0.125, 0.6667, 0.375, 0.6667, 0.375, 0.75, 0.125, 0.75, 0.5625, 0.5, 0.0, 0.0, 0.5625, 0.625, 0.5625, 0.625, 0.5938, 0.5, 0.625, 0.5, 0.0, 0.0, 0.0, 0.0, 0.5626, 0.75, 0.5626, 1.0, 0.5626, 1.0, 0.5626, 0.75, 0.5373, 0.6667, 0.5626, 0.6667, 0.5626, 0.75, 0.5373, 0.75, 0.5373, 0.25, 0.5626, 0.25, 0.5626, 0.5, 0.5373, 0.5, 0.5373, 0.1667, 0.5626, 0.1667, 0.5626, 0.25, 0.5373, 0.25, 0.4816, 0.1667, 0.5121, 0.1667, 0.5121, 0.25, 0.4816, 0.25, 0.4816, 0.25, 0.5121, 0.25, 0.5121, 0.5, 0.4816, 0.5, 0.4816, 0.6667, 0.5121, 0.6667, 0.5121, 0.75, 0.4816, 0.75, 0.4816, 0.75, 0.5121, 0.75, 0.5121, 1.0, 0.4816, 1.0, 0.4131, 0.75, 0.4512, 0.75, 0.4512, 1.0, 0.4131, 1.0, 0.4131, 0.6667, 0.4512, 0.6667, 0.4512, 0.75, 0.4131, 0.75, 0.4131, 0.25, 0.4512, 0.25, 0.4512, 0.5, 0.4131, 0.5, 0.4131, 0.1667, 0.4512, 0.1667, 0.4512, 0.25, 0.4131, 0.25, 0.4131, 0.0, 0.4512, 0.0, 0.4512, 0.08333, 0.4131, 0.08333, 0.4131, 0.08333, 0.4512, 0.08333, 0.4512, 0.1667, 0.4131, 0.1667, 0.4131, 0.5, 0.4512, 0.5, 0.4512, 0.5833, 0.4131, 0.5833, 0.4131, 0.5833, 0.4512, 0.5833, 0.4512, 0.6667, 0.4131, 0.6667, 0.4816, 0.5, 0.5121, 0.5, 0.5121, 0.5833, 0.4816, 0.5833, 0.4816, 0.5833, 0.5121, 0.5833, 0.5121, 0.6667, 0.4816, 0.6667, 0.4816, 0.0, 0.5121, 0.0, 0.5121, 0.08333, 0.4816, 0.08333, 0.4816, 0.08333, 0.5121, 0.08333, 0.5121, 0.1667, 0.4816, 0.1667, 0.5373, 0.0, 0.5626, 0.0, 0.5626, 0.08333, 0.5373, 0.08333, 0.5373, 0.08333, 0.5626, 0.08333, 0.5626, 0.1667, 0.5373, 0.1667, 0.5373, 0.5, 0.5626, 0.5, 0.5626, 0.5833, 0.5373, 0.5833, 0.5373, 0.5833, 0.5626, 0.5833, 0.5626, 0.6667, 0.5373, 0.6667, 0.5626, 0.75, 0.0, 0.0, 0.625, 1.0, 0.125, 0.5, 0.375, 0.5, 0.375, 0.5833, 0.125, 0.5833, 0.125, 0.5833, 0.375, 0.5833, 0.375, 0.6667, 0.125, 0.6667, 0.5938, 0.5, 0.625, 0.5, 0.625, 0.5833, 0.5938, 0.5833, 0.2813, 0.3333, 0.5938, 0.5833, 0.625, 0.5833, 0.0, 0.0, 0.5938, 0.75, 0.5625, 0.75, 0.5626, 1.0, 0.5626, 0.08333, 0.625, 0.08333, 0.625, 0.1667, 0.5626, 0.1667, 0.5373, 0.75, 0.5626, 0.75, 0.5626, 1.0, 0.5373, 1.0, 0.5121, 1.0, 0.5121, 0.75, 0.5121, 0.75, 0.5121, 1.0, 0.5373, 0.0, 0.5121, 0.0, 0.5121, 0.0, 0.5373, 0.0, 0.5373, 0.75, 0.5626, 0.75, 0.5626, 0.75, 0.5373, 0.75, 0.625, 0.5893, 0.625, 0.625, 0.625, 0.75, 0.08963, 0.1076, 0.5626, 0.08333, 0.5626, 1.0, 0.625, 0.08333, 0.5626, 0.6667, 0.2813, 0.3333, 0.0, 0.0, 0.5626, 0.75, 0.3125, 0.125, 0.0, 0.0, 0.625, 0.0, 0.625, 0.125, 0.375, 0.4167, 0.625, 0.4167, 0.625, 0.5, 0.375, 0.5, 0.0, 0.0, 0.0, 0.0, 0.0, 0.0, 0.0, 0.0, 0.375, 0.9167, 0.625, 0.9167, 0.625, 1.0, 0.375, 1.0, 0.1875, 0.2083, 0.375, 0.4167, 0.375, 0.5, 0.1875, 0.25, 0.625, 0.625, 0.625, 0.5, 0.625, 0.5, 0.625, 0.625, 0.625, 0.8333, 0.625, 0.75, 0.625, 0.75, 0.625, 0.8333, 0.625, 0.125, 0.625, 0.0, 0.625, 0.0, 0.625, 0.125, 0.625, 0.8333, 0.625, 0.75, 0.625, 0.75, 0.625, 0.8333, 0.625, 0.3333, 0.625, 0.25, 0.625, 0.25, 0.625, 0.3333, 0.625, 0.3333, 0.625, 0.25, 0.625, 0.25, 0.625, 0.3333, 0.625, 0.8333, 0.625, 0.75, 0.625, 0.75, 0.625, 0.8333, 0.3125, 0.5, 0.0, 0.0, 0.0, 0.0, 0.0, 0.0, 0.0, 0.0, 0.0, 0.0, 0.0, 0.0, 0.0, 0.0, 0.625, 0.3333, 0.625, 0.25, 0.625, 0.25, 0.625, 0.3333, 0.625, 0.625, 0.625, 0.5, 0.625, 0.5, 0.625, 0.625, 0.625, 0.125, 0.625, 0.0, 0.625, 0.0, 0.625, 0.125, 0.625, 0.5, 0.625, 0.4167, 0.625, 0.4167, 0.625, 0.5, 0.625, 0.4167, 0.625, 0.3333, 0.625, 0.3333, 0.625, 0.375, 0.625, 0.4167, 0.625, 1.0, 0.625, 0.9167, 0.625, 0.9167, 0.625, 1.0, 0.625, 0.9167, 0.625, 0.8333, 0.625, 0.8333, 0.625, 0.9167, 0.625, 0.5, 0.625, 0.4167, 0.625, 0.4167, 0.625, 0.5, 0.625, 0.4167, 0.625, 0.3333, 0.625, 0.3333, 0.625, 0.4167, 0.625, 0.5, 0.625, 0.4167, 0.625, 0.4167, 0.625, 0.5, 0.625, 0.4167, 0.625, 0.3333, 0.625, 0.3333, 0.625, 0.4167, 0.625, 1.0, 0.625, 0.9167, 0.625, 0.9167, 0.625, 1.0, 0.625, 0.9167, 0.625, 0.8333, 0.625, 0.8333, 0.625, 0.9167, 0.625, 1.0, 0.625, 0.9167, 0.625, 0.9167, 0.625, 1.0, 0.625, 0.9167, 0.625, 0.8333, 0.625, 0.9167, 0.625, 0.625, 0.3125, 0.25, 0.625, 0.5, 0.625, 0.5, 0.375, 0.75, 0.625, 0.75, 0.625, 0.8333, 0.375, 0.8333, 0.375, 0.8333, 0.625, 0.8333, 0.625, 0.9167, 0.375, 0.9167, 0.375, 0.25, 0.625, 0.25, 0.625, 0.3333, 0.375, 0.3333, 0.375, 0.3333, 0.625, 0.3333, 0.625, 0.4167, 0.375, 0.4167, 0.5, 0.3435, 0.625, 0.3435, 0.625, 0.375, 0.5, 0.375, 0.4099, 0.3435, 0.5, 0.3435, 0.5, 0.375, 0.4099, 0.375, 0.5, 0.4375, 0.625, 0.4375, 0.625, 0.5, 0.5, 0.5, 0.1599, 0.625, 0.25, 0.625, 0.25, 0.75, 0.1599, 0.75, 0.5, 0.6875, 0.625, 0.6875, 0.625, 0.75, 0.5, 0.75, 0.375, 0.1875, 0.5, 0.1875, 0.5, 0.25, 0.375, 0.25, 0.25, 0.625, 0.375, 0.625, 0.375, 0.75, 0.25, 0.75, 0.4099, 0.4375, 0.5, 0.4375, 0.5, 0.5, 0.4099, 0.5, 0.375, 0.09353, 0.5, 0.09353, 0.5, 0.125, 0.375, 0.125, 0.4099, 0.75, 0.5, 0.75, 0.5, 0.875, 0.4099, 0.875, 0.5, 0.75, 0.625, 0.75, 0.625, 0.875, 0.5, 0.875, 0.4099, 0.375, 0.5, 0.375, 0.5, 0.4375, 0.4099, 0.4375, 0.375, 0.125, 0.5, 0.125, 0.5, 0.1875, 0.375, 0.1875, 0.5, 0.625, 0.625, 0.625, 0.625, 0.6875, 0.5, 0.6875, 0.5, 0.375, 0.625, 0.375, 0.625, 0.4375, 0.5, 0.4375, 0.375, 0.375, 0.4099, 0.375, 0.4099, 0.4375, 0.375, 0.4375, 0.375, 0.75, 0.4099, 0.75, 0.4099, 0.875, 0.375, 0.875, 0.375, 0.4375, 0.4099, 0.4375, 0.4099, 0.5, 0.375, 0.5, 0.125, 0.625, 0.1599, 0.625, 0.1599, 0.75, 0.125, 0.75, 0.375, 0.3435, 0.4099, 0.3435, 0.4099, 0.375, 0.375, 0.375, 0.375, 0.25, 0.4099, 0.25, 0.4099, 0.3435, 0.375, 0.2968, 0.375, 0.0, 0.5, 0.0, 0.5, 0.09353, 0.375, 0.09353, 0.4099, 0.25, 0.5, 0.25, 0.5, 0.3435, 0.4099, 0.3435, 0.5, 0.25, 0.625, 0.25, 0.625, 0.3435, 0.5, 0.3435, 0.6875, 0.75, 0.6875, 0.625, 0.6875, 0.625, 0.6875, 0.75, 0.625, 0.875, 0.625, 0.8438, 0.625, 0.8125, 0.625, 0.8125, 0.625, 0.875, 0.625, 0.4375, 0.625, 0.4062, 0.625, 0.375, 0.625, 0.375, 0.625, 0.4375, 0.6875, 0.625, 0.6875, 0.5, 0.6875, 0.5, 0.6875, 0.625, 0.6875, 0.625, 0.6875, 0.5, 0.6875, 0.5, 0.6875, 0.625, 0.625, 0.4062, 0.625, 0.375, 0.625, 0.375, 0.625, 0.4062, 0.625, 0.8438, 0.625, 0.8125, 0.625, 0.8125, 0.625, 0.8438, 0.6875, 0.75, 0.6875, 0.625, 0.6875, 0.625, 0.6875, 0.75, 0.625, 0.875, 0.625, 0.8438, 0.625, 0.8438, 0.625, 0.875, 0.625, 0.4375, 0.625, 0.4062, 0.625, 0.4062, 0.625, 0.4375, 0.5625, 0.8125, 0.5938, 0.8125, 0.5938, 0.8438, 0.5625, 0.8437, 0.5625, 0.375, 0.5938, 0.375, 0.5938, 0.4063, 0.5625, 0.4062, 0.25, 0.5, 0.2812, 0.5, 0.25, 0.625, 0.3928, 0.8125, 0.4107, 0.8125, 0.4107, 0.8438, 0.3928, 0.8437, 0.3928, 0.375, 0.4107, 0.375, 0.4107, 0.4062, 0.3928, 0.4062, 0.625, 0.4375, 0.625, 0.4062, 0.625, 0.4062, 0.625, 0.4375, 0.625, 0.875, 0.625, 0.8438, 0.625, 0.8438, 0.625, 0.875, 0.5938, 0.375, 0.625, 0.375, 0.625, 0.4062, 0.5938, 0.4063, 0.2812, 0.625, 0.2812, 0.75, 0.25, 0.75, 0.4107, 0.375, 0.4375, 0.375, 0.4375, 0.4062, 0.4107, 0.4062, 0.4375, 0.375, 0.5, 0.375, 0.5, 0.4062, 0.4375, 0.4062, 0.5, 0.375, 0.5625, 0.375, 0.5625, 0.4062, 0.5, 0.4062, 0.4996, 0.8125, 0.5625, 0.8125, 0.5625, 0.8437, 0.4996, 0.8438, 0.4375, 0.8125, 0.4996, 0.8125, 0.4996, 0.8438, 0.4375, 0.8438, 0.4107, 0.8125, 0.4375, 0.8125, 0.4375, 0.8438, 0.4107, 0.8438, 0.5938, 0.8125, 0.625, 0.8125, 0.625, 0.8438, 0.5938, 0.8438, 0.1875, 0.125, 0.375, 0.25, 0.375, 0.3333, 0.1875, 0.1667, 0.1875, 0.5, 0.1875, 0.4583, 0.375, 0.9167, 0.375, 1.0, 0.0, 0.0, 0.0, 0.0, 0.0, 0.0, 0.0, 0.0, 0.1875, 0.2083, 0.1875, 0.1667, 0.375, 0.3333, 0.375, 0.4167, 0.375, 0.4167, 0.375, 0.5, 0.375, 0.5, 0.09375, 0.2083, 0.09375, 0.2292, 0.0, 0.0, 0.0, 0.0, 0.0, 0.0, 0.0, 0.0, 0.0, 0.0, 0.0, 0.0, 0.3125, 0.25, 0.1875, 0.25, 0.375, 0.5, 0.625, 0.5, 0.1875, 0.5, 0.375, 1.0, 0.0, 0.0, 0.0, 0.0, 0.09375, 0.25, 0.1875, 0.5, 0.0, 0.0, 0.0, 0.0, 0.09375, 0.25, 0.09375, 0.2292, 0.1875, 0.4583, 0.1875, 0.5, 0.375, 0.9167, 0.1875, 0.4583, 0.1875, 0.4167, 0.375, 0.8333, 0.375, 0.8333, 0.1875, 0.4167, 0.0, 0.0, 0.0, 0.0, 0.0, 0.0, 0.0, 0.0, 0.0, 0.0, 0.0, 0.0, 0.09375, 0.25, 0.0, 0.0, 0.0, 0.0, 0.09375, 0.2292, 0.09375, 0.2083, 0.0, 0.0, 0.0, 0.0, 0.0, 0.0, 0.0, 0.0, 0.09375, 0.25, 0.0, 0.0, 0.0, 0.0, 0.1875, 0.4583, 0.09375, 0.2292, 0.09375, 0.2083, 0.1875, 0.4167, 0.625, 0.9167, 0.625, 0.8333, 0.625, 0.8333, 0.625, 0.9167, 0.625, 1.0, 0.625, 0.9167, 0.625, 0.9167, 0.625, 1.0, 0.0, 0.0, 0.0, 0.0, 0.0, 0.0, 0.0, 0.0, 0.625, 1.0, 0.0, 0.0, 0.0, 0.0, 0.3125, 0.5, 0.625, 0.8333, 0.625, 0.75, 0.625, 0.75, 0.625, 0.8333, 0.1875, 0.4167, 0.09375, 0.2083, 0.0, 0.0, 0.0, 0.0, 0.0, 0.0, 0.0, 0.0, 0.1875, 0.25, 0.3125, 0.25, 0.0, 0.0, 0.0, 0.0, 0.0, 0.0, 0.0, 0.0, 0.0, 0.0, 0.0, 0.0, 0.1875, 0.1667, 0.1875, 0.2083, 0.0, 0.0, 0.1875, 0.125, 0.1875, 0.1667, 0.0, 0.0, 0.625, 0.75, 0.0, 0.0, 0.3125, 0.25, 0.625, 0.625, 0.625, 0.25, 0.625, 0.125, 0.625, 0.125, 0.625, 0.25, 0.625, 0.75, 0.625, 0.625, 0.625, 0.625, 0.625, 0.75, 0.625, 0.25, 0.625, 0.125, 0.625, 0.125, 0.625, 0.25, 0.625, 0.75, 0.625, 0.625, 0.625, 0.625, 0.625, 0.75, 0.0, 0.0, 0.1875, 0.2083, 0.1875, 0.25, 0.0, 0.0, 0.625, 0.25, 0.3125, 0.125, 0.625, 0.125, 0.625, 0.25, 0.5373, 0.75, 0.5626, 0.75, 0.5626, 0.75, 0.5373, 0.75, 0.5373, 0.0, 0.5121, 0.0, 0.5121, 0.0, 0.5373, 0.0, 0.5121, 1.0, 0.5121, 0.75, 0.5121, 0.75, 0.5121, 1.0, 0.5626, 0.75, 0.5626, 1.0, 0.5626, 1.0, 0.5626, 0.75, 0.5373, 0.75, 0.5626, 0.75, 0.5626, 0.75, 0.5373, 0.75, 0.5373, 0.0, 0.5121, 0.0, 0.5121, 0.0, 0.5373, 0.0, 0.5121, 1.0, 0.5121, 0.75, 0.5121, 0.75, 0.5121, 1.0, 0.5626, 0.75, 0.5626, 1.0, 0.5626, 1.0, 0.5626, 0.75, 0.5626, 0.75, 0.5626, 1.0, 0.5626, 1.0, 0.5626, 0.75, 0.5121, 1.0, 0.5121, 0.75, 0.5121, 0.75, 0.5121, 1.0, 0.5373, 0.0, 0.5121, 0.0, 0.5121, 0.0, 0.5373, 0.0, 0.5373, 0.75, 0.5626, 0.75, 0.5626, 0.75, 0.5373, 0.75, 0.4512, 0.08333, 0.4816, 0.08333, 0.4816, 0.1667, 0.4512, 0.1667, 0.4512, 0.0, 0.4816, 0.0, 0.4816, 0.08333, 0.4512, 0.08333, 0.4512, 0.5833, 0.4816, 0.5833, 0.4816, 0.6667, 0.4512, 0.6667, 0.4512, 0.5, 0.4816, 0.5, 0.4816, 0.5833, 0.4512, 0.5833, 0.4512, 0.75, 0.4816, 0.75, 0.4816, 1.0, 0.4512, 1.0, 0.4512, 0.6667, 0.4816, 0.6667, 0.4816, 0.75, 0.4512, 0.75, 0.4512, 0.25, 0.4816, 0.25, 0.4816, 0.5, 0.4512, 0.5, 0.4512, 0.1667, 0.4816, 0.1667, 0.4816, 0.25, 0.4512, 0.25, 0.375, 0.5833, 0.4131, 0.5833, 0.4131, 0.6667, 0.375, 0.6667, 0.375, 0.5, 0.4131, 0.5, 0.4131, 0.5833, 0.375, 0.5833, 0.375, 0.08333, 0.4131, 0.08333, 0.4131, 0.1667, 0.375, 0.1667, 0.375, 0.0, 0.4131, 0.0, 0.4131, 0.08333, 0.375, 0.08333, 0.375, 0.1667, 0.4131, 0.1667, 0.4131, 0.25, 0.375, 0.25, 0.375, 0.25, 0.4131, 0.25, 0.4131, 0.5, 0.375, 0.5, 0.375, 0.6667, 0.4131, 0.6667, 0.4131, 0.75, 0.375, 0.75, 0.375, 0.75, 0.4131, 0.75, 0.4131, 1.0, 0.375, 1.0, 0.5121, 0.75, 0.5373, 0.75, 0.5373, 0.75, 0.5121, 0.75, 0.5626, 0.0, 0.5373, 0.0, 0.5373, 0.0, 0.5626, 0.0, 0.5626, 0.0, 0.5373, 0.0, 0.5373, 0.0, 0.5626, 0.0, 0.5121, 0.75, 0.5373, 0.75, 0.5373, 0.75, 0.5121, 0.75, 0.5626, 0.0, 0.5373, 0.0, 0.5373, 0.0, 0.5626, 0.0, 0.5121, 0.75, 0.5373, 0.75, 0.5373, 0.75, 0.5121, 0.75, 0.5121, 0.75, 0.5373, 0.75, 0.5373, 0.75, 0.5121, 0.75, 0.5626, 0.0, 0.5373, 0.0, 0.5373, 0.0, 0.5626, 0.0, 0.5121, 0.75, 0.5373, 0.75, 0.5373, 1.0, 0.5121, 1.0, 0.5121, 0.5833, 0.5373, 0.5833, 0.5373, 0.6667, 0.5121, 0.6667, 0.5121, 0.5, 0.5373, 0.5, 0.5373, 0.5833, 0.5121, 0.5833, 0.5121, 0.08333, 0.5373, 0.08333, 0.5373, 0.1667, 0.5121, 0.1667, 0.5121, 0.0, 0.5373, 0.0, 0.5373, 0.08333, 0.5121, 0.08333, 0.5121, 0.1667, 0.5373, 0.1667, 0.5373, 0.25, 0.5121, 0.25, 0.5121, 0.25, 0.5373, 0.25, 0.5373, 0.5, 0.5121, 0.5, 0.5121, 0.6667, 0.5373, 0.6667, 0.5373, 0.75, 0.5121, 0.75, 0.5626, 0.6667, 0.5626, 0.5833, 0.5938, 0.5833, 0.2813, 0.3333, 0.5626, 0.5, 0.5938, 0.5, 0.5938, 0.5833, 0.5626, 0.5833, 0.5626, 0.25, 0.5938, 0.25, 0.5938, 0.5, 0.5626, 0.5, 0.625, 0.5863, 0.625, 0.5893, 0.08963, 0.1076, 0.04481, 0.05378, 0.625, 0.625, 0.08963, 0.08963, 0.625, 0.5, 0.625, 0.5, 0.5938, 0.75, 0.5625, 0.75, 0.5625, 0.75, 0.5938, 0.75, 0.5625, 0.75, 0.5625, 0.625, 0.5625, 0.625, 0.5625, 0.75, 0.5625, 0.625, 0.2812, 0.3125, 0.5625, 0.625, 0.0, 0.0, 0.0, 0.0, 0.0, 0.0, 0.0, 0.0, 0.04481, 0.05378, 0.5938, 0.75, 0.5938, 0.75, 0.0, 0.0, 0.5938, 0.75, 0.5938, 0.75, 0.08963, 0.1076, 0.625, 0.75, 0.08963, 0.1076, 0.5938, 0.75, 0.5938, 0.75, 0.04481, 0.05378, 0.0, 0.0, 0.0, 0.0, 0.0, 0.0, 0.0, 0.0, 0.5625, 0.625, 0.0, 0.0, 0.2812, 0.3125, 0.5625, 0.625, 0.625, 0.5833, 0.625, 0.5863, 0.04481, 0.05378, 0.0, 0.0, 0.08963, 0.08963, 0.04482, 0.04482, 0.625, 0.5, 0.625, 0.5, 0.5938, 0.75, 0.5625, 0.75, 0.5625, 0.75, 0.5938, 0.75, 0.5625, 0.75, 0.5625, 0.625, 0.5625, 0.625, 0.5625, 0.75, 0.625, 0.625, 0.625, 0.75, 0.625, 0.75, 0.625, 0.625, 0.5625, 0.625, 0.5625, 0.5, 0.5625, 0.5, 0.5625, 0.625, 0.5938, 0.5, 0.625, 0.5, 0.625, 0.5, 0.5938, 0.5, 0.5625, 0.75, 0.5625, 0.625, 0.5625, 0.625, 0.5625, 0.75, 0.5625, 0.5, 0.5938, 0.5, 0.5938, 0.5, 0.5625, 0.5, 0.625, 0.5, 0.625, 0.625, 0.625, 0.625, 0.625, 0.5, 0.625, 0.75, 0.5938, 0.75, 0.5938, 0.75, 0.625, 0.75, 0.5938, 0.75, 0.5625, 0.75, 0.5625, 0.75, 0.5938, 0.75, 0.5625, 0.75, 0.5625, 0.625, 0.5625, 0.625, 0.5625, 0.75, 0.5625, 0.5, 0.5938, 0.5, 0.5938, 0.5, 0.5625, 0.5, 0.625, 0.5, 0.625, 0.625, 0.625, 0.625, 0.625, 0.5, 0.625, 0.75, 0.5938, 0.75, 0.5937, 0.75, 0.625, 0.75, 0.5625, 0.625, 0.5625, 0.5, 0.5625, 0.5, 0.5625, 0.625, 0.5938, 0.5, 0.625, 0.5, 0.625, 0.5, 0.5938, 0.5, 0.5938, 0.75, 0.5625, 0.75, 0.5625, 0.75, 0.5937, 0.75, 0.625, 0.625, 0.625, 0.75, 0.625, 0.75, 0.625, 0.625, 0.375, 0.375, 0.3928, 0.375, 0.3928, 0.4062, 0.375, 0.4062, 0.375, 0.8125, 0.3928, 0.8125, 0.3928, 0.8437, 0.375, 0.8438, 0.375, 0.5, 0.3928, 0.5, 0.3928, 0.625, 0.375, 0.625, 0.375, 0.75, 0.3928, 0.75, 0.3928, 0.7841, 0.375, 0.7841, 0.375, 0.4375, 0.3928, 0.4375, 0.3928, 0.4659, 0.375, 0.4659, 0.375, 0.8438, 0.3928, 0.8437, 0.3928, 0.875, 0.375, 0.875, 0.375, 0.625, 0.3928, 0.625, 0.3928, 0.75, 0.375, 0.75, 0.375, 0.4659, 0.3928, 0.4659, 0.3928, 0.5, 0.375, 0.5, 0.375, 0.4062, 0.3928, 0.4062, 0.3928, 0.4375, 0.375, 0.4375, 0.375, 0.7841, 0.3928, 0.7841, 0.3928, 0.8125, 0.375, 0.8125])
me_cube_001.materials.append(None)
me_cube_001.use_remesh_fix_poles = True
me_cube_001.use_remesh_preserve_attributes = False
me_cube_001.use_mirror_vertex_groups = False
me_cube_001.update()
me_circle = bpy.data.meshes.new('Circle')
me_circle.from_pydata([(0.0, 1.0, 0.0), (-0.1951, 0.9808, 0.0), (-0.3827, 0.9239, 0.0), (-0.5556, 0.8315, 0.0), (-0.7071, 0.7071, 0.0), (-0.8315, 0.5556, 0.0), (-0.9239, 0.3827, 0.0), (-0.9808, 0.1951, 0.0), (-1.0, 7.55e-08, 0.0), (-0.9808, -0.1951, 0.0), (-0.9239, -0.3827, 0.0), (-0.8315, -0.5556, 0.0), (-0.7071, -0.7071, 0.0), (-0.5556, -0.8315, 0.0), (-0.3827, -0.9239, 0.0), (-0.1951, -0.9808, 0.0), (3.258e-07, -1.0, 0.0), (0.1951, -0.9808, 0.0), (0.3827, -0.9239, 0.0), (0.5556, -0.8315, 0.0), (0.7071, -0.7071, 0.0), (0.8315, -0.5556, 0.0), (0.9239, -0.3827, 0.0), (0.9808, -0.1951, 0.0), (1.0, 9.656e-07, 0.0), (0.9808, 0.1951, 0.0), (0.9239, 0.3827, 0.0), (0.8315, 0.5556, 0.0), (0.7071, 0.7071, 0.0), (0.5556, 0.8315, 0.0), (0.3827, 0.9239, 0.0), (0.1951, 0.9808, 0.0)], [(1, 0), (2, 1), (3, 2), (4, 3), (5, 4), (6, 5), (7, 6), (8, 7), (9, 8), (10, 9), (11, 10), (12, 11), (13, 12), (14, 13), (15, 14), (16, 15), (17, 16), (18, 17), (19, 18), (20, 19), (21, 20), (22, 21), (23, 22), (24, 23), (25, 24), (26, 25), (27, 26), (28, 27), (29, 28), (30, 29), (31, 30), (0, 31)], [])
_uv = me_circle.uv_layers.new(name='UVMap')
_uv.uv.foreach_set('vector', [])
me_circle.use_remesh_fix_poles = True
me_circle.use_remesh_preserve_attributes = False
me_circle.use_mirror_vertex_groups = False
me_circle.update()
arm_armature = bpy.data.armatures.new('Armature')  # bones are not reproduced

# ---- objects
ob_armature = bpy.data.objects.new('Armature', arm_armature)
ob_cube = bpy.data.objects.new('Cube', me_cube_001)
ob_circle = bpy.data.objects.new('Circle', me_circle)

# ---- transforms, parenting, visibility, modifiers, constraints
ob_armature.location = (0.0, 0.0, 0.0)
ob_armature.show_in_front = True
ob_armature.lineart.crease_threshold = 0.0
ob_cube.parent = ob_armature
ob_cube.location = (0.0, 0.0, 0.0)
ob_cube.lineart.crease_threshold = 0.0
_vg = ob_cube.vertex_groups.new(name='Hips')
for _i, _w in zip([0, 2, 3, 5, 9, 12, 14, 15, 18, 20, 21, 23, 24, 26, 37, 38, 39, 40, 41, 42, 48, 70, 71, 74, 76, 77, 79, 80, 81, 93, 95, 96, 101, 118, 119, 120, 122, 123, 124, 300, 302, 303, 306, 307, 312, 313, 435, 436, 437, 438, 439, 440, 441, 442, 443, 444, 445], [0.04728, 0.09926, 0.5677, 0.2687, 0.000119, 0.1019, 0.04961, 0.328, 0.09415, 0.1842, 0.5325, 0.3047, 0.03973, 0.07818, 0.06101, 0.08499, 0.5718, 0.5288, 0.4792, 0.5233, 0.01131, 0.07686, 0.04886, 0.4232, 0.2461, 0.02333, 0.1861, 0.2596, 0.006191, 0.05066, 0.1845, 0.05195, 0.0523, 0.06963, 0.09706, 0.05662, 0.05779, 0.007956, 0.08904, 0.5657, 0.3242, 0.04466, 0.2376, 0.08558, 0.5203, 0.5669, 0.08013, 0.06614, 0.4202, 0.5483, 0.5059, 0.3537, 0.3414, 0.1315, 0.05148, 0.4022, 0.543]): _vg.add([_i], _w, 'REPLACE')
_vg = ob_cube.vertex_groups.new(name='Spine')
for _i, _w in zip([0, 2, 8, 9, 10, 11, 12, 13, 14, 15, 16, 17, 18, 23, 24, 25, 26, 27, 28, 37, 38, 39, 40, 41, 42, 71, 72, 73, 76, 77, 78, 79, 80, 93, 96, 97, 101, 135, 136, 137, 138, 139, 142, 302, 303, 304, 307, 308, 309, 312, 313, 315, 427, 434, 435, 436, 437, 438, 439, 440, 441, 442, 443, 444, 445], [0.05312, 0.05282, 0.715, 0.2153, 0.01612, 0.7336, 0.4097, 0.3541, 0.7821, 0.3418, 0.1125, 0.7335, 0.1218, 0.34, 0.7793, 0.298, 0.1357, 0.7391, 0.09694, 0.1017, 0.1711, 0.07119, 0.01649, 0.01538, 0.0791, 0.1659, 0.7259, 0.09867, 0.3525, 0.7574, 0.1389, 0.1151, 0.05054, 0.06139, 0.284, 0.7178, 0.1383, 0.1221, 0.02408, 0.08919, 0.002808, 0.03286, 0.01425, 0.3393, 0.7928, 0.428, 0.1245, 0.7452, 0.1024, 0.01456, 0.07502, 0.1078, 0.007126, 0.008059, 0.07726, 0.1121, 0.03559, 0.008243, 0.007688, 0.03955, 0.02527, 0.05757, 0.09986, 0.03751, 0.00728]): _vg.add([_i], _w, 'REPLACE')
_vg = ob_cube.vertex_groups.new(name='Chest')
for _i, _w in zip([4, 6, 7, 8, 10, 11, 13, 14, 16, 17, 19, 22, 24, 25, 27, 28, 33, 34, 35, 36, 69, 72, 73, 75, 77, 78, 97, 99, 133, 134, 135, 136, 137, 138, 139, 140, 142, 145, 277, 281, 301, 303, 304, 305, 308, 309, 310, 311, 314, 315, 316, 317, 427, 428, 433, 434], [0.4876, 0.6737, 0.09579, 0.03297, 0.2828, 0.06212, 0.5327, 0.08747, 0.6888, 0.09153, 0.06645, 0.165, 0.07806, 0.5266, 0.07143, 0.5713, 0.04506, 0.1017, 0.1197, 0.1548, 0.02613, 0.06076, 0.3956, 0.06437, 0.07533, 0.4744, 0.04001, 0.03339, 0.04393, 0.06018, 0.7095, 0.6572, 0.5951, 0.2827, 0.2143, 0.1492, 0.01392, 0.01003, 0.0751, 0.02801, 0.5552, 0.07682, 0.4445, 0.1952, 0.07894, 0.6653, 0.1235, 0.07728, 0.5513, 0.6861, 0.04027, 0.005122, 0.006962, 0.005014, 0.207, 0.04757]): _vg.add([_i], _w, 'REPLACE')
_vg = ob_cube.vertex_groups.new(name='Neck')
for _i, _w in zip([4, 6, 19, 22, 29, 30, 31, 32, 33, 34, 35, 36, 75, 98, 99, 100, 133, 136, 137, 144, 146, 147, 150, 262, 264, 265, 269, 270, 272, 276, 277, 278, 281, 283, 284, 285, 286, 287, 288, 289, 293, 294, 295, 296, 297, 298, 299, 301, 305, 310, 311, 314, 315, 316, 317, 429, 430, 432], [0.1675, 0.1605, 0.0, 0.09269, 0.0, 0.1415, 0.5459, 0.0, 0.01734, 0.5782, 0.6052, 0.4997, 0.006419, 0.02187, 0.7043, 0.2349, 0.0, 0.05347, 0.003193, 0.0, 0.0, 0.0, 0.0, 0.0, 0.0, 0.1056, 0.5953, 0.008049, 0.0, 0.0, 0.6428, 0.02758, 0.6357, 0.0, 0.0, 0.0, 0.0693, 0.0, 0.008061, 0.01021, 0.0, 0.0, 0.01431, 0.541, 0.0, 0.4887, 0.0, 0.1578, 0.05007, 0.5498, 0.4016, 0.02978, 0.01883, 0.7045, 0.6852, 0.0, 0.0, 0.0]): _vg.add([_i], _w, 'REPLACE')
_vg = ob_cube.vertex_groups.new(name='Head')
for _i, _w in zip([29, 30, 31, 32, 33, 34, 35, 36, 99, 100, 262, 263, 264, 265, 266, 267, 268, 269, 270, 271, 272, 273, 274, 275, 276, 277, 278, 279, 280, 281, 282, 283, 284, 285, 286, 287, 288, 289, 290, 291, 292, 293, 294, 295, 296, 297, 298, 299, 310, 311, 316, 317], [0.8739, 0.4396, 0.2236, 0.9135, 0.05289, 0.06663, 0.05688, 0.07526, 0.1455, 0.06315, 0.9862, 0.9955, 0.8503, 0.6496, 0.9964, 0.9992, 0.9895, 0.1782, 0.9692, 0.9798, 0.8108, 0.9886, 0.9971, 0.9957, 0.9802, 0.1389, 0.7522, 0.9913, 0.996, 0.2007, 0.9924, 0.8826, 0.9512, 0.8676, 0.9218, 0.9311, 0.9628, 0.9296, 0.9902, 0.9974, 0.9997, 0.9648, 0.8655, 0.7357, 0.3977, 0.6967, 0.2972, 0.7586, 0.06774, 0.05558, 0.1547, 0.1594]): _vg.add([_i], _w, 'REPLACE')
_vg = ob_cube.vertex_groups.new(name='Shoulder.L')
for _i, _w in zip([1, 4, 6, 7, 10, 13, 16, 19, 22, 25, 28, 31, 33, 34, 35, 36, 69, 73, 75, 78, 94, 98, 99, 100, 116, 133, 134, 135, 136, 138, 139, 140, 141, 143, 144, 145, 146, 147, 148, 149, 150, 161, 162, 163, 164, 165, 172, 173, 174, 176, 269, 277, 281, 295, 296, 297, 299, 301, 304, 305, 309, 310, 311, 314, 316, 317, 427, 428, 429, 430, 431, 432, 433, 434], [0.8335, 0.3011, 0.109, 0.0, 0.1671, 0.02193, 0.09905, 0.8532, 0.3377, 0.05085, 0.06629, 0.2104, 0.5588, 0.2373, 0.1961, 0.06884, 0.8763, 0.0, 0.4706, 0.0, 1.0, 0.938, 0.1055, 0.678, 0.956, 0.2403, 0.2152, 0.05194, 0.2037, 0.5706, 0.0, 0.5929, 1.0, 0.2557, 0.1993, 0.0, 0.0, 0.4396, 1.0, 0.9897, 0.6793, 0.0, 0.0, 0.0, 0.0, 0.0, 0.0, 0.0, 0.0, 0.1104, 0.2036, 0.03978, 0.1185, 0.04571, 0.03298, 0.02367, 0.05087, 0.2192, 0.03078, 0.6407, 0.1117, 0.1052, 0.3083, 0.3165, 0.05661, 0.1254, 0.0, 0.0, 0.0, 0.4897, 0.3814, 0.9951, 0.1909, 0.0]): _vg.add([_i], _w, 'REPLACE')
_vg = ob_cube.vertex_groups.new(name='Upper Arm.L')
for _i, _w in zip([1, 6, 7, 10, 13, 16, 19, 22, 25, 28, 69, 73, 75, 78, 94, 116, 133, 134, 135, 137, 138, 139, 140, 141, 142, 143, 144, 145, 146, 147, 148, 149, 150, 151, 152, 153, 154, 155, 156, 157, 158, 159, 160, 161, 162, 163, 164, 165, 166, 167, 168, 169, 170, 171, 172, 173, 174, 175, 176, 177, 178, 179, 301, 304, 309, 314, 315, 419, 420, 421, 422, 423, 424, 425, 426, 427, 428, 429, 430, 431, 432, 433, 434], [0.0, 0.0, 0.0, 0.1046, 0.02522, 0.06138, 0.0, 0.0, 0.0, 0.02706, 0.0, 0.0, 0.0105, 0.0, 0.0, 0.0, 0.0, 0.0, 0.02767, 0.0, 0.0, 0.0, 0.0, 0.0, 0.0, 1.0, 1.0, 0.5545, 0.4075, 0.6294, 0.4091, 0.8542, 0.836, 0.8757, 0.7227, 0.5502, 0.9549, 0.9402, 0.5493, 0.2034, 0.9635, 0.0, 0.0002521, 0.9432, 0.7672, 0.9244, 0.8527, 0.9697, 0.0451, 0.0, 0.0, 0.0, 0.04233, 0.005776, 0.9667, 0.994, 0.9975, 0.9941, 0.9983, 0.9947, 0.9904, 0.9933, 0.0, 0.04998, 0.0, 0.03762, 0.0, 0.0, 0.0, 0.0006392, 0.1578, 0.0, 0.0, 0.0, 0.0, 0.157, 0.7621, 0.7339, 1.0, 1.0, 0.6638, 0.274, 0.531]): _vg.add([_i], _w, 'REPLACE')
_vg = ob_cube.vertex_groups.new(name='Lower Arm.L')
for _i, _w in zip([151, 152, 153, 154, 155, 156, 157, 158, 159, 160, 166, 167, 168, 169, 170, 171, 172, 180, 181, 182, 183, 184, 185, 186, 187, 189, 193, 195, 196, 208, 209, 212, 213, 214, 217, 386, 387, 390, 391, 401, 402, 403, 404, 405, 406, 407, 408, 409, 410, 411, 412, 413, 414, 415, 416, 417, 418, 419, 420, 421, 422, 423, 424, 425, 426], [0.0, 0.0, 0.08493, 0.0, 0.05855, 0.0, 0.09971, 0.0, 0.9433, 0.9682, 0.9375, 0.7057, 0.5586, 0.888, 0.8892, 0.779, 0.0, 0.9936, 0.9963, 0.9919, 0.984, 0.9969, 0.9926, 0.9844, 0.9796, 0.01243, 0.9189, 0.09903, 0.07486, 0.05479, 0.8026, 0.8666, 0.0897, 0.05522, 0.05418, 0.04951, 0.03743, 0.02709, 0.02761, 0.4969, 0.04485, 0.4609, 0.4508, 0.9293, 0.537, 0.9557, 0.8981, 0.5194, 0.496, 0.8026, 0.3134, 0.8503, 0.2871, 0.898, 0.9373, 0.2542, 0.8026, 0.5009, 0.3529, 0.3313, 0.5184, 0.4841, 0.4687, 0.3784, 0.4855]): _vg.add([_i], _w, 'REPLACE')
_vg = ob_cube.vertex_groups.new(name='Hand.L')
for _i, _w in zip([189, 193, 194, 195, 196, 197, 198, 199, 200, 208, 209, 212, 213, 214, 215, 216, 217, 218, 219, 220, 221, 357, 358, 359, 361, 362, 363, 365, 367, 368, 370, 371, 372, 373, 374, 375, 376, 385, 386, 387, 388, 389, 390, 391, 392, 395, 396, 397, 398, 399, 400, 401, 402, 403, 404, 405, 406, 407, 408, 409, 410, 411, 412, 413, 414, 415, 416, 417, 418], [1.0, 1.0, 0.02297, 0.7896, 0.8082, 0.07781, 0.09686, 0.1659, 0.05876, 1.0, 1.0, 1.0, 1.0, 0.8578, 0.6002, 0.206, 0.7895, 0.5659, 0.1433, 0.4627, 0.4695, 0.01148, 0.0389, 0.02938, 0.005742, 0.01469, 0.01945, 0.05836, 0.01723, 0.04407, 0.04843, 0.08297, 0.02938, 0.2314, 0.2348, 0.2829, 0.07164, 0.01148, 0.4364, 0.4871, 0.06829, 0.3859, 0.4664, 0.6566, 0.537, 0.03414, 0.005742, 0.01707, 0.002871, 0.008613, 0.05121, 0.8013, 0.8364, 0.8358, 0.8014, 0.3444, 0.4889, 0.307, 0.4038, 0.4016, 0.4253, 0.8075, 0.7444, 0.7019, 0.7008, 0.6722, 0.6535, 0.7126, 0.9038]): _vg.add([_i], _w, 'REPLACE')
_vg = ob_cube.vertex_groups.new(name='Finger01.L')
for _i, _w in zip([192, 195, 196, 198, 199, 200, 201, 202, 203, 204, 205, 210, 214, 215, 217, 218, 219, 220, 221, 222, 223, 224, 225, 359, 360, 362, 366, 368, 369, 370, 371, 372, 373, 374, 375, 376, 377, 378, 379, 380, 382, 383, 384, 385, 386, 387, 388, 389, 390, 391, 392, 395, 397, 399, 400, 401, 402, 403, 404], [0.01231, 0.09353, 0.1001, 1.0, 1.0, 0.7596, 0.891, 0.1384, 0.4452, 0.1496, 0.06314, 0.01022, 0.06043, 0.06153, 0.06518, 1.0, 1.0, 1.0, 1.0, 0.4845, 0.458, 0.07712, 0.03197, 0.2358, 0.003337, 0.01274, 0.4147, 0.1424, 1.0, 1.0, 1.0, 1.0, 1.0, 1.0, 1.0, 1.0, 0.06918, 0.2273, 0.07221, 0.02169, 0.0157, 0.2422, 0.2341, 0.00351, 0.4779, 0.443, 0.02549, 0.1115, 0.4353, 0.2865, 0.2505, 0.01782, 0.006372, 0.05817, 0.02063, 0.05005, 0.03077, 0.03022, 0.04676]): _vg.add([_i], _w, 'REPLACE')
_vg = ob_cube.vertex_groups.new(name='Finger02.L')
for _i, _w in zip([188, 190, 191, 192, 198, 199, 202, 203, 204, 205, 206, 207, 210, 211, 218, 219, 222, 223, 224, 225, 369, 370, 371, 372, 373, 374, 375, 376, 377, 378, 379, 380, 381, 382, 383, 384, 386, 387, 389, 390, 397], [0.9838, 0.9992, 0.9743, 0.9679, 0.07599, 0.02667, 0.8573, 0.554, 0.7455, 0.8391, 0.9977, 0.9928, 0.9657, 0.9794, 0.07015, 0.05249, 0.5042, 0.5192, 0.9387, 0.9501, 0.4195, 0.4667, 0.2903, 0.386, 0.2521, 0.2596, 0.5044, 0.5013, 0.9283, 0.7609, 0.8599, 0.9114, 0.9657, 0.9739, 0.7418, 0.7424, 0.038, 0.01333, 0.03507, 0.02624, 0.00331]): _vg.add([_i], _w, 'REPLACE')
_vg = ob_cube.vertex_groups.new(name='Thumb01.L')
for _i, _w in zip([189, 194, 197, 200, 201, 204, 205, 208, 213, 215, 216, 217, 218, 219, 221, 226, 227, 228, 229, 357, 358, 359, 360, 361, 362, 363, 364, 365, 366, 367, 368, 369, 374, 375, 376, 379, 380, 385, 388, 389, 392, 393, 394, 395, 396, 398, 399, 400, 402], [0.0, 1.0, 1.0, 1.0, 1.0, 0.09474, 0.1002, 0.0, 0.0, 0.0, 0.3433, 0.0, 0.0, 0.01879, 0.0, 0.0, 0.0, 0.0, 0.009574, 0.03834, 0.03355, 0.3401, 0.0, 0.0, 0.06543, 0.0, 0.0, 1.0, 1.0, 1.0, 1.0, 0.0, 0.0, 0.06414, 0.009396, 0.04737, 0.05009, 1.0, 1.0, 0.06363, 0.0, 0.004787, 0.0, 0.6399, 0.0, 0.0, 1.0, 1.0, 0.0]): _vg.add([_i], _w, 'REPLACE')
_vg = ob_cube.vertex_groups.new(name='Thumb02.L')
for _i, _w in zip([200, 201, 226, 227, 228, 229, 357, 358, 359, 360, 361, 362, 363, 364, 365, 366, 367, 368, 369, 372, 385, 388, 393, 394, 395, 396, 397, 398, 399, 400], [0.0272, 0.02483, 1.0, 1.0, 1.0, 1.0, 0.4956, 0.4867, 0.5033, 0.7031, 1.0, 1.0, 1.0, 1.0, 0.2433, 0.2608, 0.2478, 0.2644, 0.01241, 0.0136, 0.01241, 0.0136, 1.0, 1.0, 0.4941, 0.5757, 1.0, 1.0, 0.2543, 0.2539]): _vg.add([_i], _w, 'REPLACE')
_vg = ob_cube.vertex_groups.new(name='Shoulder.R')
_vg = ob_cube.vertex_groups.new(name='Upper Arm.R')
_vg = ob_cube.vertex_groups.new(name='Lower Arm.R')
_vg = ob_cube.vertex_groups.new(name='Hand.R')
for _i, _w in zip([142, 143, 161, 162, 163, 164, 165, 172, 173, 174, 175, 176, 177, 178, 179, 428, 433], [0.0, 0.0, 0.0, 0.0, 0.0, 0.0, 0.0, 0.0, 0.0, 0.0, 0.0, 0.0, 0.0, 0.0, 0.0, 0.0, 0.0]): _vg.add([_i], _w, 'REPLACE')
_vg = ob_cube.vertex_groups.new(name='Finger01.R')
_vg = ob_cube.vertex_groups.new(name='Finger02.R')
_vg = ob_cube.vertex_groups.new(name='Thumb01.R')
_vg = ob_cube.vertex_groups.new(name='Thumb02.R')
_vg = ob_cube.vertex_groups.new(name='Thigh.L')
for _i, _w in zip([0, 2, 3, 5, 8, 9, 11, 12, 15, 18, 20, 21, 23, 24, 26, 27, 37, 38, 39, 40, 41, 42, 45, 46, 47, 48, 49, 50, 51, 52, 53, 54, 55, 56, 57, 58, 59, 60, 65, 66, 67, 68, 70, 71, 72, 74, 76, 77, 79, 80, 81, 82, 83, 84, 85, 86, 87, 91, 92, 93, 95, 96, 97, 101, 104, 105, 106, 107, 108, 109, 110, 111, 114, 115, 117, 118, 119, 120, 121, 122, 123, 124, 300, 302, 306, 307, 312, 313, 435, 436, 437, 438, 439, 440, 441, 442, 443, 444, 445], [0.7785, 0.7713, 0.09286, 0.01858, 0.0, 0.1383, 0.001693, 0.3354, 0.01943, 0.07843, 0.1272, 0.0006772, 0.2132, 0.0, 0.03986, 0.0, 0.1205, 0.3728, 0.05986, 0.09107, 0.1303, 0.1773, 0.9896, 0.9997, 0.9808, 1.0, 0.9989, 0.9986, 0.9949, 0.9895, 0.9962, 0.9843, 0.9721, 0.9755, 0.06203, 0.1452, 0.1794, 0.1638, 0.868, 0.8114, 0.8109, 0.9433, 0.2191, 0.0, 0.0, 0.2787, 0.2322, 0.0, 0.1491, 0.1089, 1.0, 0.9968, 0.9873, 0.9994, 0.9714, 0.9975, 0.1761, 0.9573, 0.8055, 0.5842, 0.7123, 0.1538, 0.0, 0.2978, 0.9972, 0.9885, 0.9971, 0.9967, 0.9871, 0.9726, 0.1226, 0.1709, 0.8181, 0.8722, 0.9969, 1.0, 0.6726, 0.6497, 0.7728, 0.9114, 1.0, 0.728, 0.0, 0.1631, 0.07696, 0.06791, 0.07779, 0.06844, 0.5269, 0.5154, 0.08893, 0.09196, 0.06513, 0.1748, 0.1915, 0.2258, 0.4025, 0.0, 0.03889]): _vg.add([_i], _w, 'REPLACE')
_vg = ob_cube.vertex_groups.new(name='Shin.L')
for _i, _w in zip([43, 44, 55, 57, 58, 59, 60, 61, 62, 63, 64, 65, 66, 67, 68, 85, 87, 88, 89, 90, 91, 92, 102, 103, 109, 110, 111, 112, 113, 114, 115, 125, 126, 127, 128, 129, 130, 131, 132, 232, 234, 235, 236, 237, 238, 239, 240, 242, 243, 244, 245, 246, 251, 252, 253, 254, 255, 256, 259, 260, 261, 320, 321, 322, 323, 336, 345, 346, 347, 348, 349, 350, 351, 352, 353, 354, 355, 356], [0.9734, 0.9721, 0.005619, 0.938, 0.8548, 0.8206, 0.8362, 0.9998, 0.9986, 0.9977, 0.9977, 0.132, 0.1885, 0.1891, 0.05665, 0.006115, 0.8238, 0.977, 0.9974, 0.9998, 0.03537, 0.1944, 0.9692, 0.9827, 0.004711, 0.8774, 0.8291, 0.999, 0.9979, 0.1819, 0.1278, 0.9861, 0.9791, 0.9782, 0.9965, 0.999, 0.9787, 0.9822, 0.9873, 0.264, 0.1799, 0.2001, 0.1201, 0.526, 0.117, 0.4648, 0.26, 0.02459, 0.3862, 0.9622, 0.4036, 0.3447, 0.5235, 0.4996, 0.05487, 0.06517, 0.452, 0.4097, 0.9677, 0.9696, 0.9701, 0.2599, 0.1799, 0.2229, 0.3504, 0.01229, 0.978, 0.13, 0.132, 0.3231, 0.2909, 0.2054, 0.13, 0.9657, 0.1, 0.1115, 0.08994, 0.1752]): _vg.add([_i], _w, 'REPLACE')
_vg = ob_cube.vertex_groups.new(name='Foot.L')
for _i, _w in zip([43, 44, 102, 230, 231, 232, 233, 234, 235, 236, 237, 238, 239, 240, 241, 242, 243, 244, 245, 246, 249, 250, 251, 252, 253, 254, 255, 256, 257, 258, 259, 260, 261, 318, 319, 320, 321, 322, 323, 324, 325, 326, 327, 328, 329, 330, 331, 332, 333, 334, 335, 336, 337, 338, 339, 340, 341, 342, 343, 344, 345, 346, 347, 348, 349, 350, 351, 352, 353, 354, 355, 356], [0.002036, 0.006155, 0.01111, 0.1142, 0.311, 1.0, 0.09779, 1.0, 1.0, 0.8519, 0.5047, 0.9235, 0.5654, 1.0, 0.3775, 0.7238, 1.0, 0.0216, 1.0, 1.0, 0.02374, 0.05265, 0.5119, 0.5069, 1.0, 0.9131, 1.0, 1.0, 0.8269, 0.8674, 0.01577, 0.008837, 0.01047, 0.1272, 0.1272, 1.0, 1.0, 1.0, 1.0, 0.1272, 0.1272, 0.1272, 0.1272, 0.1272, 0.1125, 0.1272, 0.06359, 0.06359, 0.1207, 0.2191, 0.2523, 0.5174, 0.46, 0.4253, 0.1198, 0.1272, 0.09538, 0.09538, 0.1239, 0.1731, 0.001018, 1.0, 1.0, 0.6644, 0.6876, 1.0, 1.0, 0.01636, 1.0, 1.0, 1.0, 1.0]): _vg.add([_i], _w, 'REPLACE')
_vg = ob_cube.vertex_groups.new(name='Toes.L')
for _i, _w in zip([230, 231, 233, 234, 235, 236, 238, 240, 241, 242, 247, 248, 249, 250, 253, 254, 257, 258, 318, 319, 320, 321, 322, 323, 324, 325, 326, 327, 328, 329, 330, 331, 332, 333, 334, 335, 336, 337, 338, 339, 340, 341, 342, 343, 344, 348, 349, 351, 353, 356], [1.0, 1.0, 1.0, 0.0, 0.09606, 0.005844, 0.06487, 0.05667, 0.0, 0.0, 1.0, 1.0, 1.0, 1.0, 0.005391, 0.0, 0.1281, 0.1239, 1.0, 0.0, 0.0, 0.0, 0.0, 0.0, 0.0, 0.0, 0.029, 0.0, 0.0, 1.0, 1.0, 1.0, 1.0, 1.0, 0.9048, 1.0, 0.7791, 1.0, 1.0, 0.9023, 0.9214, 0.9204, 0.9084, 0.8833, 0.8346, 0.002922, 0.03244, 0.02834, 0.04803, 0.0145]): _vg.add([_i], _w, 'REPLACE')
_vg = ob_cube.vertex_groups.new(name='Thigh.R')
for _i, _w in zip([56, 57, 60, 67, 68, 85, 87, 92, 108, 110, 115], [0.0, 0.0, 0.0, 0.0, 0.0, 0.0, 0.0, 0.0, 0.0, 0.0, 0.0]): _vg.add([_i], _w, 'REPLACE')
_vg = ob_cube.vertex_groups.new(name='Shin.R')
for _i, _w in zip([43, 44, 57, 60, 61, 63, 64, 88, 89, 90, 102, 103, 110, 112, 127, 128, 129, 130, 132, 230, 231, 232, 235, 236, 237, 238, 239, 240, 241, 242, 243, 244, 245, 246, 247, 250, 251, 252, 253, 254, 255, 256, 257, 258, 259, 260, 261, 319, 320, 322, 323, 325, 326, 327, 328, 330, 331, 332, 333, 334, 335, 336, 337, 338, 340, 341, 342, 343, 344, 345, 346, 347, 348, 349, 350, 352, 356], [0.0, 0.0, 0.0, 0.0, 0.0, 0.0, 0.0, 0.0, 0.0, 0.0, 0.0, 0.0, 0.0, 0.0, 0.0, 0.0, 0.0, 0.0, 0.0, 0.0, 0.0, 0.0, 0.0, 0.0, 0.0, 0.0, 0.0, 0.0, 0.0, 0.0, 0.0, 0.0, 0.0, 0.0, 0.0, 0.0, 0.0, 0.0, 0.0, 0.0, 0.0, 0.0, 0.0, 0.0, 0.0, 0.0, 0.0, 0.0, 0.0, 0.0, 0.0, 0.0, 0.0, 0.0, 0.0, 0.0, 0.0, 0.0, 0.0, 0.0, 0.0, 0.0, 0.0, 0.0, 0.0, 0.0, 0.0, 0.0, 0.0, 0.0, 0.0, 0.0, 0.0, 0.0, 0.0, 0.0, 0.0]): _vg.add([_i], _w, 'REPLACE')
_vg = ob_cube.vertex_groups.new(name='Foot.R')
_vg = ob_cube.vertex_groups.new(name='Toes.R')
_vg = ob_cube.vertex_groups.new(name='Leg IK.L')
for _i, _w in zip([43, 44, 102, 103, 230, 231, 232, 233, 234, 235, 236, 237, 238, 239, 240, 241, 242, 243, 244, 245, 246, 247, 248, 249, 250, 251, 252, 253, 254, 255, 256, 257, 258, 259, 260, 261, 318, 319, 320, 321, 322, 323, 324, 325, 326, 327, 328, 329, 330, 331, 332, 333, 334, 335, 336, 337, 338, 339, 340, 341, 342, 343, 344, 345, 346, 347, 348, 349, 350, 351, 352, 353, 354, 355, 356], [0.0, 0.0, 0.0, 0.0, 0.0, 0.0, 0.0, 0.0, 0.0, 0.0, 0.0, 0.0, 0.0, 0.0, 0.0, 0.0, 0.0, 0.0, 0.0, 0.0, 0.0, 0.0, 0.0, 0.0, 0.0, 0.0, 0.0, 0.0, 0.0, 0.0, 0.0, 0.0, 0.0, 0.0, 0.0, 0.0, 0.0, 0.0, 0.0, 0.0, 0.0, 0.0, 0.0, 0.0, 0.0, 0.0, 0.0, 0.0, 0.0, 0.0, 0.0, 0.0, 0.0, 0.0, 0.0, 0.0, 0.0, 0.0, 0.0, 0.0, 0.0, 0.0, 0.0, 0.0, 0.0, 0.0, 0.0, 0.0, 0.0, 0.0, 0.0, 0.0, 0.0, 0.0, 0.0]): _vg.add([_i], _w, 'REPLACE')
_vg = ob_cube.vertex_groups.new(name='Leg IK.R')
_m = ob_cube.modifiers.new('Mirror', 'MIRROR')
_m.use_clip = True
_m = ob_cube.modifiers.new('Armature', 'ARMATURE')
_m.object = ob_armature
_m.use_deform_preserve_volume = True
ob_circle.location = (1.004, 0.0, 0.0)
ob_circle.lineart.crease_threshold = 0.0

# ---- collection membership
col_collection_1.objects.link(ob_armature)
col_collection_1.objects.link(ob_cube)
col_collection_1.objects.link(ob_circle)

# ---- scene / render settings (as saved in the file)
scene.frame_start = 1; scene.frame_end = 24; scene.frame_set(16)
scene.render.engine = 'BLENDER_EEVEE_NEXT'
scene.cycles.use_denoising = False
scene.cycles.samples = 128
scene.cycles.sampling_pattern = 'TABULATED_SOBOL'
scene.cycles.use_adaptive_sampling = False
scene.cycles.use_light_tree = False
scene.view_settings.view_transform = 'Filmic'
bpy.context.view_layer.update()

# ---- added for rendering (the .blend has no active camera and no usable light): camera, sun
cam_auto = bpy.data.cameras.new('AutoCamera')
cam_auto.lens = 50.0
cam_auto.sensor_width = 36.0
cam_auto.clip_end = 1000.0
ob_auto_camera = bpy.data.objects.new('AutoCamera', cam_auto)
scene.collection.objects.link(ob_auto_camera)
ob_auto_camera.location = (4.18135, -4.0292, 3.63172)
ob_auto_camera.rotation_euler = (1.09748, -7.21219e-08, 0.694738)
scene.camera = ob_auto_camera
light_auto_sun = bpy.data.lights.new('AutoSun', 'SUN')
light_auto_sun.energy = 3.0
light_auto_sun.angle = 0.0523599
ob_auto_sun = bpy.data.objects.new('AutoSun', light_auto_sun)
scene.collection.objects.link(ob_auto_sun)
ob_auto_sun.rotation_euler = (0.872665, 0.174533, 0.523599)
bpy.context.view_layer.update()
